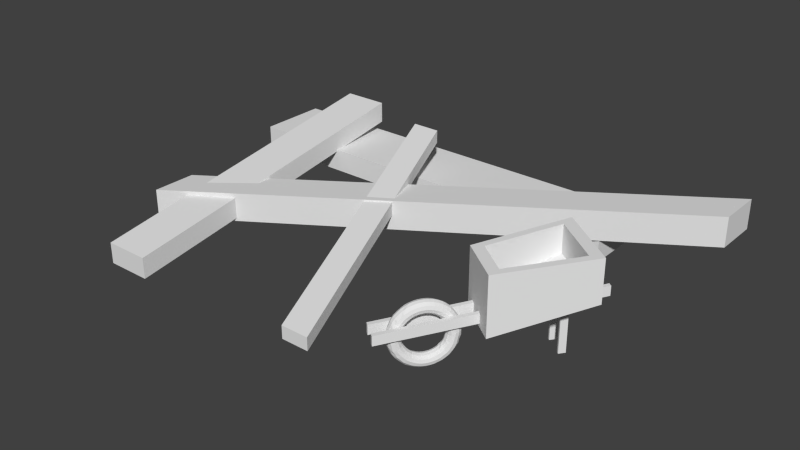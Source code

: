 # Source: UnderConstruction_Phase0.blend  (saved by Blender 2.76.0; exported with 4.5.12 LTS)
import bpy
from mathutils import Matrix  # noqa: F401  (used for matrix-valued properties, if any)

bpy.ops.wm.read_factory_settings(use_empty=True)
scene = bpy.context.scene
scene.name = 'Scene'

# ---- collections
col_collection_1 = bpy.data.collections.new('Collection 1'); scene.collection.children.link(col_collection_1)

# ---- materials (node trees are filled in below, after node groups)
mat_wood4 = bpy.data.materials.new('Wood4')
mat_wood4.alpha_threshold = 0.0
mat_wood4.use_transparent_shadow = False
mat_wood4.roughness = 0.5
mat_trolley1 = bpy.data.materials.new('Trolley1')
mat_trolley1.alpha_threshold = 0.0
mat_trolley1.use_transparent_shadow = False
mat_trolley1.roughness = 0.5
mat_trolley2 = bpy.data.materials.new('Trolley2')
mat_trolley2.alpha_threshold = 0.0
mat_trolley2.use_transparent_shadow = False
mat_trolley2.roughness = 0.5
mat_supporttrolley3 = bpy.data.materials.new('SupportTrolley3')
mat_supporttrolley3.alpha_threshold = 0.0
mat_supporttrolley3.use_transparent_shadow = False
mat_supporttrolley3.roughness = 0.5
mat_supporttrolley4 = bpy.data.materials.new('SupportTrolley4')
mat_supporttrolley4.alpha_threshold = 0.0
mat_supporttrolley4.use_transparent_shadow = False
mat_supporttrolley4.roughness = 0.5
mat_supporttrolley1 = bpy.data.materials.new('SupportTrolley1')
mat_supporttrolley1.alpha_threshold = 0.0
mat_supporttrolley1.use_transparent_shadow = False
mat_supporttrolley1.roughness = 0.5
mat_supporttrolley2 = bpy.data.materials.new('SupportTrolley2')
mat_supporttrolley2.alpha_threshold = 0.0
mat_supporttrolley2.use_transparent_shadow = False
mat_supporttrolley2.roughness = 0.5
mat_wood3 = bpy.data.materials.new('Wood3')
mat_wood3.alpha_threshold = 0.0
mat_wood3.use_transparent_shadow = False
mat_wood3.roughness = 0.5
mat_wood2 = bpy.data.materials.new('Wood2')
mat_wood2.alpha_threshold = 0.0
mat_wood2.use_transparent_shadow = False
mat_wood2.roughness = 0.5
mat_wood1 = bpy.data.materials.new('Wood1')
mat_wood1.alpha_threshold = 0.0
mat_wood1.use_transparent_shadow = False
mat_wood1.roughness = 0.5
mat_wheel = bpy.data.materials.new('Wheel')
mat_wheel.alpha_threshold = 0.0
mat_wheel.use_transparent_shadow = False
mat_wheel.roughness = 0.5

# ---- material node trees

# ---- world
world_world = bpy.data.worlds.new('World'); scene.world = world_world
world_world.color = (0.05088, 0.05088, 0.05088)
world_world.use_sun_shadow = False
world_world.sun_shadow_jitter_overblur = 0.0
world_world.cycles.sampling_method = 'MANUAL'
world_world.cycles.sample_map_resolution = 256

# ---- meshes
me_cube_011 = bpy.data.meshes.new('Cube.011')
me_cube_011.from_pydata([(-1.0, -1.0, -1.0), (-1.0, -1.0, 1.0), (-1.0, 1.0, -1.0), (-1.0, 1.0, 1.0), (1.0, -1.0, -1.0), (1.0, -1.0, 1.0), (1.0, 1.0, -1.0), (1.0, 1.0, 1.0)], [], [(1, 3, 2, 0), (3, 7, 6, 2), (7, 5, 4, 6), (5, 1, 0, 4), (0, 2, 6, 4), (5, 7, 3, 1)])
_uv = me_cube_011.uv_layers.new(name='UVMap')
_uv.uv.foreach_set('vector', [0.5566, 0.4901, 0.6444, 0.6887, 0.7836, 0.5635, 0.6958, 0.3648, 0.4898, 0.3391, 0.5776, 0.5377, 0.7169, 0.4125, 0.6291, 0.2138, 0.5566, 0.4901, 0.4688, 0.2914, 0.608, 0.1662, 0.6958, 0.3648, 0.4898, 0.3391, 0.402, 0.1404, 0.5413, 0.01521, 0.6291, 0.2138, 0.3849, 0.4334, 0.2456, 0.5586, 0.3334, 0.7572, 0.4727, 0.632, 0.3849, 0.4334, 0.2456, 0.5586, 0.1578, 0.36, 0.2971, 0.2348])
me_cube_011.materials.append(mat_wood4)
me_cube_011.use_remesh_preserve_volume = False
me_cube_011.use_remesh_preserve_attributes = False
me_cube_011.use_mirror_vertex_groups = False
me_cube_011.update()
me_cube_009 = bpy.data.meshes.new('Cube.009')
me_cube_009.from_pydata([(-0.6975, -1.0, 0.8623), (-1.0, 1.0, 1.129), (-1.0, 1.0, -0.03127), (-0.6975, -1.0, -0.7417), (0.6975, -1.0, 0.8623), (0.6975, -1.0, -0.7417), (-0.5376, -0.7707, 0.893), (1.0, 1.0, 1.129), (0.7707, 0.7707, 1.099), (0.5376, -0.7707, 0.893), (-0.7707, 0.7707, 1.099), (1.0, 1.0, -0.03127), (-0.5376, -0.7707, -0.1977), (-0.7707, 0.7707, 0.3498), (0.7707, 0.7707, 0.3498), (0.5376, -0.7707, -0.1977)], [], [(0, 1, 2, 3), (4, 0, 3, 5), (6, 0, 4, 7, 8, 9), (6, 10, 8, 7, 1, 0), (1, 7, 11, 2), (3, 2, 11, 5), (7, 4, 5, 11), (10, 6, 12, 13), (8, 10, 13, 14), (12, 15, 14, 13), (6, 9, 15, 12), (9, 8, 14, 15)])
_uv = me_cube_009.uv_layers.new(name='UVMap')
_uv.uv.foreach_set('vector', [0.2218, -0.2537, 1.878, 0.06156, 1.878, -1.309, 0.2218, -2.148, 0.5992, -0.2537, -0.5557, -0.2537, -0.5557, -2.148, 0.5992, -2.148, 0.8247, 0.419, 0.7557, 0.2873, 1.358, 0.2873, 1.488, 1.435, 1.389, 1.304, 1.289, 0.419, 0.8247, 0.419, 0.7241, 1.304, 1.389, 1.304, 1.488, 1.435, 0.6251, 1.435, 0.7557, 0.2873, 0.8496, 0.06156, 2.505, 0.06156, 2.505, -1.309, 0.8496, -1.309, 1.1, 0.4211, 0.8496, 2.782, 2.505, 2.782, 2.255, 0.4211, 0.2218, 0.06156, -1.434, -0.2537, -1.434, -2.148, 0.2218, -1.309, 0.032, 0.02541, -1.244, -0.2176, -1.244, -1.505, 0.032, -0.8588, 0.6598, 0.02541, -0.6162, 0.02541, -0.6162, -0.8588, 0.6598, -0.8588, 0.8247, 0.419, 1.289, 0.419, 1.389, 1.304, 0.7241, 1.304, 1.232, -0.2176, 2.122, -0.2176, 2.122, -1.505, 1.232, -1.505, 0.4117, -0.2176, 1.688, 0.02541, 1.688, -0.8588, 0.4117, -1.505])
me_cube_009.materials.append(mat_trolley1)
me_cube_009.materials.append(mat_trolley2)
me_cube_009.use_remesh_preserve_volume = False
me_cube_009.use_remesh_preserve_attributes = False
me_cube_009.use_mirror_vertex_groups = False
me_cube_009.update()
me_cube_008 = bpy.data.meshes.new('Cube.008')
me_cube_008.from_pydata([(-1.0, -1.0, -1.0), (-1.0, -1.0, 1.0), (-1.0, 1.0, -1.0), (-1.0, 1.0, 1.0), (1.0, -1.0, -1.0), (1.0, -1.0, 1.0), (1.0, 1.0, -1.0), (1.0, 1.0, 1.0)], [], [(1, 3, 2, 0), (3, 7, 6, 2), (7, 5, 4, 6), (5, 1, 0, 4), (0, 2, 6, 4), (5, 7, 3, 1)])
_uv = me_cube_008.uv_layers.new(name='UVMap')
_uv.uv.foreach_set('vector', [0.4352, 0.03966, 1.187, 0.03966, 1.187, -0.9603, 0.4352, -0.9603, 0.7317, 0.03966, 1.483, 0.03966, 1.483, -0.9603, 0.7317, -0.9603, 0.4352, 0.03966, -0.3165, 0.03966, -0.3165, -0.9603, 0.4352, -0.9603, 0.7317, 0.03966, -0.02007, 0.03966, -0.02007, -0.9603, 0.7317, -0.9603, 0.7317, 0.4138, 0.7317, 1.414, 1.483, 1.414, 1.483, 0.4138, 0.7317, 0.4138, 0.7317, 1.414, -0.02007, 1.414, -0.02007, 0.4138])
me_cube_008.materials.append(mat_supporttrolley3)
me_cube_008.use_remesh_preserve_volume = False
me_cube_008.use_remesh_preserve_attributes = False
me_cube_008.use_mirror_vertex_groups = False
me_cube_008.update()
me_cube_007 = bpy.data.meshes.new('Cube.007')
me_cube_007.from_pydata([(-1.0, -1.0, -1.0), (-1.0, -1.0, 1.0), (-1.0, 1.0, -1.0), (-1.0, 1.0, 1.0), (1.0, -1.0, -1.0), (1.0, -1.0, 1.0), (1.0, 1.0, -1.0), (1.0, 1.0, 1.0)], [], [(1, 3, 2, 0), (3, 7, 6, 2), (7, 5, 4, 6), (5, 1, 0, 4), (0, 2, 6, 4), (5, 7, 3, 1)])
_uv = me_cube_007.uv_layers.new(name='UVMap')
_uv.uv.foreach_set('vector', [0.4651, 0.03966, 1.217, 0.03966, 1.217, -0.9603, 0.4651, -0.9603, 0.6921, 0.03966, 1.444, 0.03966, 1.444, -0.9603, 0.6921, -0.9603, 0.4651, 0.03966, -0.2867, 0.03966, -0.2867, -0.9603, 0.4651, -0.9603, 0.6921, 0.03966, -0.05962, 0.03966, -0.05962, -0.9603, 0.6921, -0.9603, 0.6921, 0.4535, 0.6921, 1.454, 1.444, 1.454, 1.444, 0.4535, 0.6921, 0.4535, 0.6921, 1.454, -0.05962, 1.454, -0.05962, 0.4535])
me_cube_007.materials.append(mat_supporttrolley4)
me_cube_007.use_remesh_preserve_volume = False
me_cube_007.use_remesh_preserve_attributes = False
me_cube_007.use_mirror_vertex_groups = False
me_cube_007.update()
me_cube_006 = bpy.data.meshes.new('Cube.006')
me_cube_006.from_pydata([(-1.0, -1.0, -1.0), (-1.0, -1.0, 1.0), (-1.0, 1.0, 3.099), (-1.0, 1.0, 5.099), (1.0, -1.0, -1.0), (1.0, -1.0, 1.0), (1.0, 1.0, 3.099), (1.0, 1.0, 5.099)], [], [(1, 3, 2, 0), (3, 7, 6, 2), (7, 5, 4, 6), (5, 1, 0, 4), (0, 2, 6, 4), (5, 7, 3, 1)])
_uv = me_cube_006.uv_layers.new(name='UVMap')
_uv.uv.foreach_set('vector', [0.3263, 0.06055, 1.078, 2.11, 1.078, 1.11, 0.3263, -0.9395, 0.6432, 0.1102, 1.395, 0.1102, 1.395, -0.8898, 0.6432, -0.8898, 0.3263, 0.1102, -0.4254, -1.939, -0.4254, -2.939, 0.3263, -0.8898, 0.6432, 0.06055, -0.1085, 0.06055, -0.1085, -0.9395, 0.6432, -0.9395, 0.6432, 0.06055, 0.6432, 2.11, 1.395, 2.11, 1.395, 0.06055, 0.6432, 0.06055, 0.6432, 2.11, -0.1085, 2.11, -0.1085, 0.06055])
me_cube_006.materials.append(mat_supporttrolley1)
me_cube_006.use_remesh_preserve_volume = False
me_cube_006.use_remesh_preserve_attributes = False
me_cube_006.use_mirror_vertex_groups = False
me_cube_006.update()
me_cube_005 = bpy.data.meshes.new('Cube.005')
me_cube_005.from_pydata([(-1.0, -1.0, -1.0), (-1.0, -1.0, 1.0), (-1.0, 1.0, 3.099), (-1.0, 1.0, 5.099), (1.0, -1.0, -1.0), (1.0, -1.0, 1.0), (1.0, 1.0, 3.099), (1.0, 1.0, 5.099)], [], [(1, 3, 2, 0), (3, 7, 6, 2), (7, 5, 4, 6), (5, 1, 0, 4), (0, 2, 6, 4), (5, 7, 3, 1)])
_uv = me_cube_005.uv_layers.new(name='UVMap')
_uv.uv.foreach_set('vector', [0.3503, 0.06055, 1.102, 2.11, 1.102, 1.11, 0.3503, -0.9395, 0.6115, 0.1102, 1.363, 0.1102, 1.363, -0.8898, 0.6115, -0.8898, 0.3503, 0.1102, -0.4015, -1.939, -0.4015, -2.939, 0.3503, -0.8898, 0.6115, 0.06055, -0.1403, 0.06055, -0.1403, -0.9395, 0.6115, -0.9395, 0.6115, 0.06055, 0.6115, 2.11, 1.363, 2.11, 1.363, 0.06055, 0.6115, 0.06055, 0.6115, 2.11, -0.1403, 2.11, -0.1403, 0.06055])
me_cube_005.materials.append(mat_supporttrolley2)
me_cube_005.use_remesh_preserve_volume = False
me_cube_005.use_remesh_preserve_attributes = False
me_cube_005.use_mirror_vertex_groups = False
me_cube_005.update()
me_cube_004 = bpy.data.meshes.new('Cube.004')
me_cube_004.from_pydata([(-1.0, -1.0, -6.038), (-1.0, -1.0, -4.038), (-7.788, 1.124, 3.273), (-7.788, 1.124, 5.273), (1.0, -1.0, -6.038), (1.0, -1.0, -4.038), (-5.788, 1.124, 3.273), (-5.788, 1.124, 5.273)], [], [(1, 3, 2, 0), (3, 7, 6, 2), (7, 5, 4, 6), (5, 1, 0, 4), (0, 2, 6, 4), (5, 7, 3, 1)])
_uv = me_cube_004.uv_layers.new(name='UVMap')
_uv.uv.foreach_set('vector', [0.2296, -0.003865, 0.007441, 0.4015, 0.007441, 0.3145, 0.2296, -0.09095, 0.2693, -0.03388, 0.3348, -0.03388, 0.3348, -0.121, 0.2693, -0.121, 0.2693, -0.03388, 0.4915, -0.4393, 0.4915, -0.5264, 0.2693, -0.121, 0.2296, -0.003865, 0.1642, -0.003865, 0.1642, -0.09095, 0.2296, -0.09095, 0.2296, -0.003865, 0.007441, 0.4015, 0.07291, 0.4015, 0.2951, -0.003865, 0.2296, -0.003865, 0.007441, 0.4015, -0.05802, 0.4015, 0.1642, -0.003865])
me_cube_004.materials.append(mat_wood3)
me_cube_004.use_remesh_preserve_volume = False
me_cube_004.use_remesh_preserve_attributes = False
me_cube_004.use_mirror_vertex_groups = False
me_cube_004.update()
me_cube_003 = bpy.data.meshes.new('Cube.003')
me_cube_003.from_pydata([(-1.0, -1.0, -1.0), (-1.0, -1.0, 1.0), (-1.0, 1.0, -1.0), (-1.0, 1.0, 1.0), (1.0, 8.763, 1.86), (1.0, 8.763, 3.86), (1.0, 10.76, 1.86), (1.0, 10.76, 3.86)], [], [(1, 3, 2, 0), (3, 7, 6, 2), (7, 5, 4, 6), (5, 1, 0, 4), (0, 2, 6, 4), (5, 7, 3, 1)])
_uv = me_cube_003.uv_layers.new(name='UVMap')
_uv.uv.foreach_set('vector', [0.5601, -0.153, 0.747, -0.153, 0.747, -0.4016, 0.5601, -0.4016, 0.5601, -0.153, 1.472, 0.2025, 1.472, -0.04609, 0.5601, -0.4016, 0.538, -0.04609, 0.3511, -0.04609, 0.3511, -0.2947, 0.538, -0.2947, 0.538, -0.04609, -0.3744, -0.4016, -0.3744, -0.6502, 0.538, -0.2947, 0.5601, -0.153, 0.747, -0.153, 1.659, 0.2025, 1.472, 0.2025, 0.538, -0.04609, 0.7249, -0.04609, -0.1875, -0.4016, -0.3744, -0.4016])
me_cube_003.materials.append(mat_wood2)
me_cube_003.use_remesh_preserve_volume = False
me_cube_003.use_remesh_preserve_attributes = False
me_cube_003.use_mirror_vertex_groups = False
me_cube_003.update()
me_cube_002 = bpy.data.meshes.new('Cube.002')
me_cube_002.from_pydata([(-1.0, -1.0, -5.8), (-1.0, -1.0, -3.8), (-1.0, 1.0, -1.0), (-1.0, 1.0, 1.0), (1.0, -1.0, -5.8), (1.0, -1.0, -3.8), (1.0, 1.0, -1.0), (1.0, 1.0, 1.0)], [], [(1, 3, 2, 0), (3, 7, 6, 2), (7, 5, 4, 6), (5, 1, 0, 4), (0, 2, 6, 4), (5, 7, 3, 1)])
_uv = me_cube_002.uv_layers.new(name='UVMap')
_uv.uv.foreach_set('vector', [0.4904, 0.4834, 0.9294, 1.986, 0.9294, 1.36, 0.4904, -0.1426, 0.5926, 0.1078, 1.032, 0.1078, 1.032, -0.5182, 0.5926, -0.5182, 0.4904, 0.1078, 0.05147, -1.395, 0.05147, -2.021, 0.4904, -0.5182, 0.5926, 0.4834, 0.1537, 0.4834, 0.1537, -0.1426, 0.5926, -0.1426, 0.5926, 0.4834, 0.5926, 1.986, 1.032, 1.986, 1.032, 0.4834, 0.5926, 0.4834, 0.5926, 1.986, 0.1537, 1.986, 0.1537, 0.4834])
me_cube_002.materials.append(mat_wood1)
me_cube_002.use_remesh_preserve_volume = False
me_cube_002.use_remesh_preserve_attributes = False
me_cube_002.use_mirror_vertex_groups = False
me_cube_002.update()
me_cube_001 = bpy.data.meshes.new('Cube.001')
me_cube_001.from_pydata([(1.956, -10.46, -3.382), (1.949, -10.46, -3.347), (1.943, -10.46, -3.252), (1.941, -10.46, -3.121), (1.943, -10.46, -2.991), (1.949, -10.46, -2.895), (1.956, -10.46, -2.86), (1.963, -10.46, -2.895), (1.969, -10.46, -2.991), (1.971, -10.46, -3.121), (1.969, -10.46, -3.252), (1.963, -10.46, -3.347), (1.956, -10.41, -3.371), (1.949, -10.41, -3.336), (1.943, -10.41, -3.242), (1.941, -10.42, -3.112), (1.943, -10.42, -2.983), (1.949, -10.43, -2.888), (1.956, -10.43, -2.853), (1.963, -10.43, -2.888), (1.969, -10.42, -2.983), (1.971, -10.42, -3.112), (1.969, -10.41, -3.242), (1.963, -10.41, -3.336), (1.956, -10.35, -3.338), (1.949, -10.36, -3.304), (1.943, -10.36, -3.212), (1.941, -10.38, -3.086), (1.943, -10.39, -2.959), (1.949, -10.39, -2.867), (1.956, -10.4, -2.833), (1.963, -10.39, -2.867), (1.969, -10.39, -2.959), (1.971, -10.38, -3.086), (1.969, -10.36, -3.212), (1.963, -10.36, -3.304), (1.956, -10.3, -3.283), (1.949, -10.31, -3.251), (1.943, -10.32, -3.162), (1.941, -10.33, -3.042), (1.943, -10.35, -2.921), (1.949, -10.36, -2.833), (1.956, -10.37, -2.8), (1.963, -10.36, -2.833), (1.969, -10.35, -2.921), (1.971, -10.33, -3.042), (1.969, -10.32, -3.162), (1.963, -10.31, -3.251), (1.956, -10.25, -3.207), (1.949, -10.26, -3.177), (1.943, -10.27, -3.094), (1.941, -10.29, -2.981), (1.943, -10.32, -2.868), (1.949, -10.33, -2.785), (1.956, -10.34, -2.755), (1.963, -10.33, -2.785), (1.969, -10.32, -2.868), (1.971, -10.29, -2.981), (1.969, -10.27, -3.094), (1.963, -10.26, -3.177), (1.956, -10.21, -3.112), (1.949, -10.21, -3.085), (1.943, -10.23, -3.009), (1.941, -10.26, -2.905), (1.943, -10.28, -2.802), (1.949, -10.3, -2.726), (1.956, -10.31, -2.698), (1.963, -10.3, -2.726), (1.969, -10.28, -2.802), (1.971, -10.26, -2.905), (1.969, -10.23, -3.009), (1.963, -10.21, -3.085), (1.956, -10.16, -3.0), (1.949, -10.17, -2.975), (1.943, -10.19, -2.907), (1.941, -10.22, -2.815), (1.943, -10.25, -2.723), (1.949, -10.28, -2.655), (1.956, -10.28, -2.63), (1.963, -10.28, -2.655), (1.969, -10.25, -2.723), (1.971, -10.22, -2.815), (1.969, -10.19, -2.907), (1.963, -10.17, -2.975), (1.956, -10.13, -2.871), (1.949, -10.14, -2.85), (1.943, -10.16, -2.792), (1.941, -10.19, -2.712), (1.943, -10.23, -2.633), (1.949, -10.25, -2.575), (1.956, -10.26, -2.553), (1.963, -10.25, -2.575), (1.969, -10.23, -2.633), (1.971, -10.19, -2.712), (1.969, -10.16, -2.792), (1.963, -10.14, -2.85), (1.956, -10.1, -2.729), (1.949, -10.11, -2.712), (1.943, -10.13, -2.664), (1.941, -10.17, -2.599), (1.943, -10.21, -2.533), (1.949, -10.23, -2.486), (1.956, -10.24, -2.468), (1.963, -10.23, -2.486), (1.969, -10.21, -2.533), (1.971, -10.17, -2.599), (1.969, -10.13, -2.664), (1.963, -10.11, -2.712), (1.956, -10.07, -2.576), (1.949, -10.08, -2.563), (1.943, -10.11, -2.526), (1.941, -10.15, -2.476), (1.943, -10.19, -2.426), (1.949, -10.22, -2.39), (1.956, -10.23, -2.376), (1.963, -10.22, -2.39), (1.969, -10.19, -2.426), (1.971, -10.15, -2.476), (1.969, -10.11, -2.526), (1.963, -10.08, -2.563), (1.956, -10.05, -2.414), (1.949, -10.07, -2.405), (1.943, -10.1, -2.38), (1.941, -10.14, -2.347), (1.943, -10.18, -2.313), (1.949, -10.21, -2.288), (1.956, -10.22, -2.279), (1.963, -10.21, -2.288), (1.969, -10.18, -2.313), (1.971, -10.14, -2.347), (1.969, -10.1, -2.38), (1.963, -10.07, -2.405), (1.956, -10.04, -2.247), (1.949, -10.05, -2.242), (1.943, -10.09, -2.23), (1.941, -10.13, -2.213), (1.943, -10.17, -2.196), (1.949, -10.2, -2.183), (1.956, -10.21, -2.179), (1.963, -10.2, -2.183), (1.969, -10.17, -2.196), (1.971, -10.13, -2.213), (1.969, -10.09, -2.23), (1.963, -10.05, -2.242), (1.956, -10.04, -2.076), (1.949, -10.05, -2.076), (1.943, -10.08, -2.076), (1.941, -10.12, -2.076), (1.943, -10.17, -2.076), (1.949, -10.2, -2.076), (1.956, -10.21, -2.076), (1.963, -10.2, -2.076), (1.969, -10.17, -2.076), (1.971, -10.12, -2.076), (1.969, -10.08, -2.076), (1.963, -10.05, -2.076), (1.956, -10.04, -1.906), (1.949, -10.05, -1.91), (1.943, -10.09, -1.923), (1.941, -10.13, -1.94), (1.943, -10.17, -1.957), (1.949, -10.2, -1.969), (1.956, -10.21, -1.974), (1.963, -10.2, -1.969), (1.969, -10.17, -1.957), (1.971, -10.13, -1.94), (1.969, -10.09, -1.923), (1.963, -10.05, -1.91), (1.956, -10.05, -1.738), (1.949, -10.07, -1.747), (1.943, -10.1, -1.772), (1.941, -10.14, -1.806), (1.943, -10.18, -1.84), (1.949, -10.21, -1.864), (1.956, -10.22, -1.873), (1.963, -10.21, -1.864), (1.969, -10.18, -1.84), (1.971, -10.14, -1.806), (1.969, -10.1, -1.772), (1.963, -10.07, -1.747), (1.956, -10.07, -1.576), (1.949, -10.08, -1.59), (1.943, -10.11, -1.626), (1.941, -10.15, -1.676), (1.943, -10.19, -1.726), (1.949, -10.22, -1.763), (1.956, -10.23, -1.776), (1.963, -10.22, -1.763), (1.969, -10.19, -1.726), (1.971, -10.15, -1.676), (1.969, -10.11, -1.626), (1.963, -10.08, -1.59), (1.956, -10.1, -1.423), (1.949, -10.11, -1.441), (1.943, -10.13, -1.488), (1.941, -10.17, -1.554), (1.943, -10.21, -1.619), (1.949, -10.23, -1.667), (1.956, -10.24, -1.684), (1.963, -10.23, -1.667), (1.969, -10.21, -1.619), (1.971, -10.17, -1.554), (1.969, -10.13, -1.488), (1.963, -10.11, -1.441), (1.956, -10.13, -1.281), (1.949, -10.14, -1.302), (1.943, -10.16, -1.361), (1.941, -10.19, -1.44), (1.943, -10.23, -1.52), (1.949, -10.25, -1.578), (1.956, -10.26, -1.599), (1.963, -10.25, -1.578), (1.969, -10.23, -1.52), (1.971, -10.19, -1.44), (1.969, -10.16, -1.361), (1.963, -10.14, -1.302), (1.956, -10.16, -1.153), (1.949, -10.17, -1.177), (1.943, -10.19, -1.245), (1.941, -10.22, -1.337), (1.943, -10.25, -1.43), (1.949, -10.28, -1.497), (1.956, -10.28, -1.522), (1.963, -10.28, -1.497), (1.969, -10.25, -1.43), (1.971, -10.22, -1.337), (1.969, -10.19, -1.245), (1.963, -10.17, -1.177), (1.956, -10.21, -1.04), (1.949, -10.21, -1.068), (1.943, -10.23, -1.144), (1.941, -10.26, -1.247), (1.943, -10.28, -1.351), (1.949, -10.3, -1.427), (1.956, -10.31, -1.455), (1.963, -10.3, -1.427), (1.969, -10.28, -1.351), (1.971, -10.26, -1.247), (1.969, -10.23, -1.144), (1.963, -10.21, -1.068), (1.956, -10.25, -0.9451), (1.949, -10.26, -0.9754), (1.943, -10.27, -1.058), (1.941, -10.29, -1.171), (1.943, -10.32, -1.284), (1.949, -10.33, -1.367), (1.956, -10.34, -1.398), (1.963, -10.33, -1.367), (1.969, -10.32, -1.284), (1.971, -10.29, -1.171), (1.969, -10.27, -1.058), (1.963, -10.26, -0.9754), (1.956, -10.3, -0.8695), (1.949, -10.31, -0.9019), (1.943, -10.32, -0.9902), (1.941, -10.33, -1.111), (1.943, -10.35, -1.232), (1.949, -10.36, -1.32), (1.956, -10.37, -1.352), (1.963, -10.36, -1.32), (1.969, -10.35, -1.232), (1.971, -10.33, -1.111), (1.969, -10.32, -0.9902), (1.963, -10.31, -0.9019), (1.956, -10.35, -0.8146), (1.949, -10.36, -0.8484), (1.943, -10.36, -0.9408), (1.941, -10.38, -1.067), (1.943, -10.39, -1.193), (1.949, -10.39, -1.285), (1.956, -10.4, -1.319), (1.963, -10.39, -1.285), (1.969, -10.39, -1.193), (1.971, -10.38, -1.067), (1.969, -10.36, -0.9408), (1.963, -10.36, -0.8484), (1.956, -10.41, -0.7813), (1.949, -10.41, -0.816), (1.943, -10.41, -0.9108), (1.941, -10.42, -1.04), (1.943, -10.42, -1.17), (1.949, -10.43, -1.265), (1.956, -10.43, -1.299), (1.963, -10.43, -1.265), (1.969, -10.42, -1.17), (1.971, -10.42, -1.04), (1.969, -10.41, -0.9108), (1.963, -10.41, -0.816), (1.956, -10.46, -0.7701), (1.949, -10.46, -0.8051), (1.943, -10.46, -0.9007), (1.941, -10.46, -1.031), (1.943, -10.46, -1.162), (1.949, -10.46, -1.258), (1.956, -10.46, -1.293), (1.963, -10.46, -1.258), (1.969, -10.46, -1.162), (1.971, -10.46, -1.031), (1.969, -10.46, -0.9007), (1.963, -10.46, -0.8051), (1.956, -10.52, -0.7813), (1.949, -10.52, -0.816), (1.943, -10.51, -0.9108), (1.941, -10.51, -1.04), (1.943, -10.5, -1.17), (1.949, -10.5, -1.265), (1.956, -10.5, -1.299), (1.963, -10.5, -1.265), (1.969, -10.5, -1.17), (1.971, -10.51, -1.04), (1.969, -10.51, -0.9108), (1.963, -10.52, -0.816), (1.956, -10.57, -0.8146), (1.949, -10.57, -0.8484), (1.943, -10.56, -0.9408), (1.941, -10.55, -1.067), (1.943, -10.54, -1.193), (1.949, -10.53, -1.285), (1.956, -10.53, -1.319), (1.963, -10.53, -1.285), (1.969, -10.54, -1.193), (1.971, -10.55, -1.067), (1.969, -10.56, -0.9408), (1.963, -10.57, -0.8484), (1.956, -10.63, -0.8695), (1.949, -10.62, -0.9019), (1.943, -10.61, -0.9902), (1.941, -10.59, -1.111), (1.943, -10.58, -1.232), (1.949, -10.56, -1.32), (1.956, -10.56, -1.352), (1.963, -10.56, -1.32), (1.969, -10.58, -1.232), (1.971, -10.59, -1.111), (1.969, -10.61, -0.9902), (1.963, -10.62, -0.9019), (1.956, -10.67, -0.9451), (1.949, -10.67, -0.9754), (1.943, -10.65, -1.058), (1.941, -10.63, -1.171), (1.943, -10.61, -1.284), (1.949, -10.6, -1.367), (1.956, -10.59, -1.398), (1.963, -10.6, -1.367), (1.969, -10.61, -1.284), (1.971, -10.63, -1.171), (1.969, -10.65, -1.058), (1.963, -10.67, -0.9754), (1.956, -10.72, -1.04), (1.949, -10.71, -1.068), (1.943, -10.7, -1.144), (1.941, -10.67, -1.247), (1.943, -10.64, -1.351), (1.949, -10.62, -1.427), (1.956, -10.62, -1.455), (1.963, -10.62, -1.427), (1.969, -10.64, -1.351), (1.971, -10.67, -1.247), (1.969, -10.7, -1.144), (1.963, -10.71, -1.068), (1.956, -10.76, -1.153), (1.949, -10.75, -1.177), (1.943, -10.73, -1.245), (1.941, -10.7, -1.337), (1.943, -10.67, -1.43), (1.949, -10.65, -1.497), (1.956, -10.64, -1.522), (1.963, -10.65, -1.497), (1.969, -10.67, -1.43), (1.971, -10.7, -1.337), (1.969, -10.73, -1.245), (1.963, -10.75, -1.177), (1.956, -10.8, -1.281), (1.949, -10.79, -1.302), (1.943, -10.77, -1.361), (1.941, -10.73, -1.44), (1.943, -10.7, -1.52), (1.949, -10.67, -1.578), (1.956, -10.66, -1.599), (1.963, -10.67, -1.578), (1.969, -10.7, -1.52), (1.971, -10.73, -1.44), (1.969, -10.77, -1.361), (1.963, -10.79, -1.302), (1.956, -10.83, -1.423), (1.949, -10.82, -1.441), (1.943, -10.79, -1.488), (1.941, -10.76, -1.554), (1.943, -10.72, -1.619), (1.949, -10.69, -1.667), (1.956, -10.68, -1.684), (1.963, -10.69, -1.667), (1.969, -10.72, -1.619), (1.971, -10.76, -1.554), (1.969, -10.79, -1.488), (1.963, -10.82, -1.441), (1.956, -10.85, -1.576), (1.949, -10.84, -1.59), (1.943, -10.82, -1.626), (1.941, -10.78, -1.676), (1.943, -10.74, -1.726), (1.949, -10.71, -1.763), (1.956, -10.7, -1.776), (1.963, -10.71, -1.763), (1.969, -10.74, -1.726), (1.971, -10.78, -1.676), (1.969, -10.82, -1.626), (1.963, -10.84, -1.59), (1.956, -10.87, -1.738), (1.949, -10.86, -1.747), (1.943, -10.83, -1.772), (1.941, -10.79, -1.806), (1.943, -10.75, -1.84), (1.949, -10.72, -1.864), (1.956, -10.71, -1.873), (1.963, -10.72, -1.864), (1.969, -10.75, -1.84), (1.971, -10.79, -1.806), (1.969, -10.83, -1.772), (1.963, -10.86, -1.747), (1.956, -10.88, -1.906), (1.949, -10.87, -1.91), (1.943, -10.84, -1.923), (1.941, -10.8, -1.94), (1.943, -10.76, -1.957), (1.949, -10.73, -1.969), (1.956, -10.72, -1.974), (1.963, -10.73, -1.969), (1.969, -10.76, -1.957), (1.971, -10.8, -1.94), (1.969, -10.84, -1.923), (1.963, -10.87, -1.91), (1.956, -10.89, -2.076), (1.949, -10.88, -2.076), (1.943, -10.84, -2.076), (1.941, -10.8, -2.076), (1.943, -10.76, -2.076), (1.949, -10.73, -2.076), (1.956, -10.72, -2.076), (1.963, -10.73, -2.076), (1.969, -10.76, -2.076), (1.971, -10.8, -2.076), (1.969, -10.84, -2.076), (1.963, -10.88, -2.076), (1.956, -10.88, -2.247), (1.949, -10.87, -2.242), (1.943, -10.84, -2.23), (1.941, -10.8, -2.213), (1.943, -10.76, -2.196), (1.949, -10.73, -2.183), (1.956, -10.72, -2.179), (1.963, -10.73, -2.183), (1.969, -10.76, -2.196), (1.971, -10.8, -2.213), (1.969, -10.84, -2.23), (1.963, -10.87, -2.242), (1.956, -10.87, -2.414), (1.949, -10.86, -2.405), (1.943, -10.83, -2.38), (1.941, -10.79, -2.347), (1.943, -10.75, -2.313), (1.949, -10.72, -2.288), (1.956, -10.71, -2.279), (1.963, -10.72, -2.288), (1.969, -10.75, -2.313), (1.971, -10.79, -2.347), (1.969, -10.83, -2.38), (1.963, -10.86, -2.405), (1.956, -10.85, -2.576), (1.949, -10.84, -2.563), (1.943, -10.82, -2.526), (1.941, -10.78, -2.476), (1.943, -10.74, -2.426), (1.949, -10.71, -2.39), (1.956, -10.7, -2.376), (1.963, -10.71, -2.39), (1.969, -10.74, -2.426), (1.971, -10.78, -2.476), (1.969, -10.82, -2.526), (1.963, -10.84, -2.563), (1.956, -10.83, -2.729), (1.949, -10.82, -2.712), (1.943, -10.79, -2.664), (1.941, -10.76, -2.599), (1.943, -10.72, -2.533), (1.949, -10.69, -2.486), (1.956, -10.68, -2.468), (1.963, -10.69, -2.486), (1.969, -10.72, -2.533), (1.971, -10.76, -2.599), (1.969, -10.79, -2.664), (1.963, -10.82, -2.712), (1.956, -10.8, -2.871), (1.949, -10.79, -2.85), (1.943, -10.77, -2.792), (1.941, -10.73, -2.712), (1.943, -10.7, -2.633), (1.949, -10.67, -2.575), (1.956, -10.66, -2.553), (1.963, -10.67, -2.575), (1.969, -10.7, -2.633), (1.971, -10.73, -2.712), (1.969, -10.77, -2.792), (1.963, -10.79, -2.85), (1.956, -10.76, -3.0), (1.949, -10.75, -2.975), (1.943, -10.73, -2.907), (1.941, -10.7, -2.815), (1.943, -10.67, -2.723), (1.949, -10.65, -2.655), (1.956, -10.64, -2.63), (1.963, -10.65, -2.655), (1.969, -10.67, -2.723), (1.971, -10.7, -2.815), (1.969, -10.73, -2.907), (1.963, -10.75, -2.975), (1.956, -10.72, -3.112), (1.949, -10.71, -3.085), (1.943, -10.7, -3.009), (1.941, -10.67, -2.905), (1.943, -10.64, -2.802), (1.949, -10.62, -2.726), (1.956, -10.62, -2.698), (1.963, -10.62, -2.726), (1.969, -10.64, -2.802), (1.971, -10.67, -2.905), (1.969, -10.7, -3.009), (1.963, -10.71, -3.085), (1.956, -10.67, -3.207), (1.949, -10.67, -3.177), (1.943, -10.65, -3.094), (1.941, -10.63, -2.981), (1.943, -10.61, -2.868), (1.949, -10.6, -2.785), (1.956, -10.59, -2.755), (1.963, -10.6, -2.785), (1.969, -10.61, -2.868), (1.971, -10.63, -2.981), (1.969, -10.65, -3.094), (1.963, -10.67, -3.177), (1.956, -10.63, -3.283), (1.949, -10.62, -3.251), (1.943, -10.61, -3.162), (1.941, -10.59, -3.042), (1.943, -10.58, -2.921), (1.949, -10.56, -2.833), (1.956, -10.56, -2.8), (1.963, -10.56, -2.833), (1.969, -10.58, -2.921), (1.971, -10.59, -3.042), (1.969, -10.61, -3.162), (1.963, -10.62, -3.251), (1.956, -10.57, -3.338), (1.949, -10.57, -3.304), (1.943, -10.56, -3.212), (1.941, -10.55, -3.086), (1.943, -10.54, -2.959), (1.949, -10.53, -2.867), (1.956, -10.53, -2.833), (1.963, -10.53, -2.867), (1.969, -10.54, -2.959), (1.971, -10.55, -3.086), (1.969, -10.56, -3.212), (1.963, -10.57, -3.304), (1.956, -10.52, -3.371), (1.949, -10.52, -3.336), (1.943, -10.51, -3.242), (1.941, -10.51, -3.112), (1.943, -10.5, -2.983), (1.949, -10.5, -2.888), (1.956, -10.5, -2.853), (1.963, -10.5, -2.888), (1.969, -10.5, -2.983), (1.971, -10.51, -3.112), (1.969, -10.51, -3.242), (1.963, -10.52, -3.336)], [], [(0, 12, 13, 1), (1, 13, 14, 2), (2, 14, 15, 3), (3, 15, 16, 4), (4, 16, 17, 5), (5, 17, 18, 6), (6, 18, 19, 7), (7, 19, 20, 8), (8, 20, 21, 9), (9, 21, 22, 10), (10, 22, 23, 11), (0, 11, 23, 12), (12, 24, 25, 13), (13, 25, 26, 14), (14, 26, 27, 15), (15, 27, 28, 16), (16, 28, 29, 17), (17, 29, 30, 18), (18, 30, 31, 19), (19, 31, 32, 20), (20, 32, 33, 21), (21, 33, 34, 22), (22, 34, 35, 23), (23, 35, 24, 12), (24, 36, 37, 25), (25, 37, 38, 26), (26, 38, 39, 27), (27, 39, 40, 28), (28, 40, 41, 29), (29, 41, 42, 30), (30, 42, 43, 31), (31, 43, 44, 32), (32, 44, 45, 33), (33, 45, 46, 34), (34, 46, 47, 35), (35, 47, 36, 24), (36, 48, 49, 37), (37, 49, 50, 38), (38, 50, 51, 39), (39, 51, 52, 40), (40, 52, 53, 41), (41, 53, 54, 42), (42, 54, 55, 43), (43, 55, 56, 44), (44, 56, 57, 45), (45, 57, 58, 46), (46, 58, 59, 47), (47, 59, 48, 36), (48, 60, 61, 49), (49, 61, 62, 50), (50, 62, 63, 51), (51, 63, 64, 52), (52, 64, 65, 53), (53, 65, 66, 54), (54, 66, 67, 55), (55, 67, 68, 56), (56, 68, 69, 57), (57, 69, 70, 58), (58, 70, 71, 59), (59, 71, 60, 48), (60, 72, 73, 61), (61, 73, 74, 62), (62, 74, 75, 63), (63, 75, 76, 64), (64, 76, 77, 65), (65, 77, 78, 66), (66, 78, 79, 67), (67, 79, 80, 68), (68, 80, 81, 69), (69, 81, 82, 70), (70, 82, 83, 71), (71, 83, 72, 60), (72, 84, 85, 73), (73, 85, 86, 74), (74, 86, 87, 75), (75, 87, 88, 76), (76, 88, 89, 77), (77, 89, 90, 78), (78, 90, 91, 79), (79, 91, 92, 80), (80, 92, 93, 81), (81, 93, 94, 82), (82, 94, 95, 83), (83, 95, 84, 72), (84, 96, 97, 85), (85, 97, 98, 86), (86, 98, 99, 87), (87, 99, 100, 88), (88, 100, 101, 89), (89, 101, 102, 90), (90, 102, 103, 91), (91, 103, 104, 92), (92, 104, 105, 93), (93, 105, 106, 94), (94, 106, 107, 95), (95, 107, 96, 84), (96, 108, 109, 97), (97, 109, 110, 98), (98, 110, 111, 99), (99, 111, 112, 100), (100, 112, 113, 101), (101, 113, 114, 102), (102, 114, 115, 103), (103, 115, 116, 104), (104, 116, 117, 105), (105, 117, 118, 106), (106, 118, 119, 107), (107, 119, 108, 96), (108, 120, 121, 109), (109, 121, 122, 110), (110, 122, 123, 111), (111, 123, 124, 112), (112, 124, 125, 113), (113, 125, 126, 114), (114, 126, 127, 115), (115, 127, 128, 116), (116, 128, 129, 117), (117, 129, 130, 118), (118, 130, 131, 119), (119, 131, 120, 108), (120, 132, 133, 121), (121, 133, 134, 122), (122, 134, 135, 123), (123, 135, 136, 124), (124, 136, 137, 125), (125, 137, 138, 126), (126, 138, 139, 127), (127, 139, 140, 128), (128, 140, 141, 129), (129, 141, 142, 130), (130, 142, 143, 131), (131, 143, 132, 120), (132, 144, 145, 133), (133, 145, 146, 134), (134, 146, 147, 135), (135, 147, 148, 136), (136, 148, 149, 137), (137, 149, 150, 138), (138, 150, 151, 139), (139, 151, 152, 140), (140, 152, 153, 141), (141, 153, 154, 142), (142, 154, 155, 143), (143, 155, 144, 132), (144, 156, 157, 145), (145, 157, 158, 146), (146, 158, 159, 147), (147, 159, 160, 148), (148, 160, 161, 149), (149, 161, 162, 150), (150, 162, 163, 151), (151, 163, 164, 152), (152, 164, 165, 153), (153, 165, 166, 154), (154, 166, 167, 155), (155, 167, 156, 144), (156, 168, 169, 157), (157, 169, 170, 158), (158, 170, 171, 159), (159, 171, 172, 160), (160, 172, 173, 161), (161, 173, 174, 162), (162, 174, 175, 163), (163, 175, 176, 164), (164, 176, 177, 165), (165, 177, 178, 166), (166, 178, 179, 167), (167, 179, 168, 156), (168, 180, 181, 169), (169, 181, 182, 170), (170, 182, 183, 171), (171, 183, 184, 172), (172, 184, 185, 173), (173, 185, 186, 174), (174, 186, 187, 175), (175, 187, 188, 176), (176, 188, 189, 177), (177, 189, 190, 178), (178, 190, 191, 179), (179, 191, 180, 168), (180, 192, 193, 181), (181, 193, 194, 182), (182, 194, 195, 183), (183, 195, 196, 184), (184, 196, 197, 185), (185, 197, 198, 186), (186, 198, 199, 187), (187, 199, 200, 188), (188, 200, 201, 189), (189, 201, 202, 190), (190, 202, 203, 191), (191, 203, 192, 180), (192, 204, 205, 193), (193, 205, 206, 194), (194, 206, 207, 195), (195, 207, 208, 196), (196, 208, 209, 197), (197, 209, 210, 198), (198, 210, 211, 199), (199, 211, 212, 200), (200, 212, 213, 201), (201, 213, 214, 202), (202, 214, 215, 203), (203, 215, 204, 192), (204, 216, 217, 205), (205, 217, 218, 206), (206, 218, 219, 207), (207, 219, 220, 208), (208, 220, 221, 209), (209, 221, 222, 210), (210, 222, 223, 211), (211, 223, 224, 212), (212, 224, 225, 213), (213, 225, 226, 214), (214, 226, 227, 215), (215, 227, 216, 204), (216, 228, 229, 217), (217, 229, 230, 218), (218, 230, 231, 219), (219, 231, 232, 220), (220, 232, 233, 221), (221, 233, 234, 222), (222, 234, 235, 223), (223, 235, 236, 224), (224, 236, 237, 225), (225, 237, 238, 226), (226, 238, 239, 227), (227, 239, 228, 216), (228, 240, 241, 229), (229, 241, 242, 230), (230, 242, 243, 231), (231, 243, 244, 232), (232, 244, 245, 233), (233, 245, 246, 234), (234, 246, 247, 235), (235, 247, 248, 236), (236, 248, 249, 237), (237, 249, 250, 238), (238, 250, 251, 239), (239, 251, 240, 228), (240, 252, 253, 241), (241, 253, 254, 242), (242, 254, 255, 243), (243, 255, 256, 244), (244, 256, 257, 245), (245, 257, 258, 246), (246, 258, 259, 247), (247, 259, 260, 248), (248, 260, 261, 249), (249, 261, 262, 250), (250, 262, 263, 251), (251, 263, 252, 240), (252, 264, 265, 253), (253, 265, 266, 254), (254, 266, 267, 255), (255, 267, 268, 256), (256, 268, 269, 257), (257, 269, 270, 258), (258, 270, 271, 259), (259, 271, 272, 260), (260, 272, 273, 261), (261, 273, 274, 262), (262, 274, 275, 263), (263, 275, 264, 252), (264, 276, 277, 265), (265, 277, 278, 266), (266, 278, 279, 267), (267, 279, 280, 268), (268, 280, 281, 269), (269, 281, 282, 270), (270, 282, 283, 271), (271, 283, 284, 272), (272, 284, 285, 273), (273, 285, 286, 274), (274, 286, 287, 275), (275, 287, 276, 264), (276, 288, 289, 277), (277, 289, 290, 278), (278, 290, 291, 279), (279, 291, 292, 280), (280, 292, 293, 281), (281, 293, 294, 282), (282, 294, 295, 283), (283, 295, 296, 284), (284, 296, 297, 285), (285, 297, 298, 286), (286, 298, 299, 287), (287, 299, 288, 276), (288, 300, 301, 289), (289, 301, 302, 290), (290, 302, 303, 291), (291, 303, 304, 292), (292, 304, 305, 293), (293, 305, 306, 294), (294, 306, 307, 295), (295, 307, 308, 296), (296, 308, 309, 297), (297, 309, 310, 298), (298, 310, 311, 299), (299, 311, 300, 288), (300, 312, 313, 301), (301, 313, 314, 302), (302, 314, 315, 303), (303, 315, 316, 304), (304, 316, 317, 305), (305, 317, 318, 306), (306, 318, 319, 307), (307, 319, 320, 308), (308, 320, 321, 309), (309, 321, 322, 310), (310, 322, 323, 311), (311, 323, 312, 300), (312, 324, 325, 313), (313, 325, 326, 314), (314, 326, 327, 315), (315, 327, 328, 316), (316, 328, 329, 317), (317, 329, 330, 318), (318, 330, 331, 319), (319, 331, 332, 320), (320, 332, 333, 321), (321, 333, 334, 322), (322, 334, 335, 323), (323, 335, 324, 312), (324, 336, 337, 325), (325, 337, 338, 326), (326, 338, 339, 327), (327, 339, 340, 328), (328, 340, 341, 329), (329, 341, 342, 330), (330, 342, 343, 331), (331, 343, 344, 332), (332, 344, 345, 333), (333, 345, 346, 334), (334, 346, 347, 335), (335, 347, 336, 324), (336, 348, 349, 337), (337, 349, 350, 338), (338, 350, 351, 339), (339, 351, 352, 340), (340, 352, 353, 341), (341, 353, 354, 342), (342, 354, 355, 343), (343, 355, 356, 344), (344, 356, 357, 345), (345, 357, 358, 346), (346, 358, 359, 347), (347, 359, 348, 336), (348, 360, 361, 349), (349, 361, 362, 350), (350, 362, 363, 351), (351, 363, 364, 352), (352, 364, 365, 353), (353, 365, 366, 354), (354, 366, 367, 355), (355, 367, 368, 356), (356, 368, 369, 357), (357, 369, 370, 358), (358, 370, 371, 359), (359, 371, 360, 348), (360, 372, 373, 361), (361, 373, 374, 362), (362, 374, 375, 363), (363, 375, 376, 364), (364, 376, 377, 365), (365, 377, 378, 366), (366, 378, 379, 367), (367, 379, 380, 368), (368, 380, 381, 369), (369, 381, 382, 370), (370, 382, 383, 371), (371, 383, 372, 360), (372, 384, 385, 373), (373, 385, 386, 374), (374, 386, 387, 375), (375, 387, 388, 376), (376, 388, 389, 377), (377, 389, 390, 378), (378, 390, 391, 379), (379, 391, 392, 380), (380, 392, 393, 381), (381, 393, 394, 382), (382, 394, 395, 383), (383, 395, 384, 372), (384, 396, 397, 385), (385, 397, 398, 386), (386, 398, 399, 387), (387, 399, 400, 388), (388, 400, 401, 389), (389, 401, 402, 390), (390, 402, 403, 391), (391, 403, 404, 392), (392, 404, 405, 393), (393, 405, 406, 394), (394, 406, 407, 395), (395, 407, 396, 384), (396, 408, 409, 397), (397, 409, 410, 398), (398, 410, 411, 399), (399, 411, 412, 400), (400, 412, 413, 401), (401, 413, 414, 402), (402, 414, 415, 403), (403, 415, 416, 404), (404, 416, 417, 405), (405, 417, 418, 406), (406, 418, 419, 407), (407, 419, 408, 396), (408, 420, 421, 409), (409, 421, 422, 410), (410, 422, 423, 411), (411, 423, 424, 412), (412, 424, 425, 413), (413, 425, 426, 414), (414, 426, 427, 415), (415, 427, 428, 416), (416, 428, 429, 417), (417, 429, 430, 418), (418, 430, 431, 419), (419, 431, 420, 408), (420, 432, 433, 421), (421, 433, 434, 422), (422, 434, 435, 423), (423, 435, 436, 424), (424, 436, 437, 425), (425, 437, 438, 426), (426, 438, 439, 427), (427, 439, 440, 428), (428, 440, 441, 429), (429, 441, 442, 430), (430, 442, 443, 431), (431, 443, 432, 420), (432, 444, 445, 433), (433, 445, 446, 434), (434, 446, 447, 435), (435, 447, 448, 436), (436, 448, 449, 437), (437, 449, 450, 438), (438, 450, 451, 439), (439, 451, 452, 440), (440, 452, 453, 441), (441, 453, 454, 442), (442, 454, 455, 443), (443, 455, 444, 432), (444, 456, 457, 445), (445, 457, 458, 446), (446, 458, 459, 447), (447, 459, 460, 448), (448, 460, 461, 449), (449, 461, 462, 450), (450, 462, 463, 451), (451, 463, 464, 452), (452, 464, 465, 453), (453, 465, 466, 454), (454, 466, 467, 455), (455, 467, 456, 444), (456, 468, 469, 457), (457, 469, 470, 458), (458, 470, 471, 459), (459, 471, 472, 460), (460, 472, 473, 461), (461, 473, 474, 462), (462, 474, 475, 463), (463, 475, 476, 464), (464, 476, 477, 465), (465, 477, 478, 466), (466, 478, 479, 467), (467, 479, 468, 456), (468, 480, 481, 469), (469, 481, 482, 470), (470, 482, 483, 471), (471, 483, 484, 472), (472, 484, 485, 473), (473, 485, 486, 474), (474, 486, 487, 475), (475, 487, 488, 476), (476, 488, 489, 477), (477, 489, 490, 478), (478, 490, 491, 479), (479, 491, 480, 468), (480, 492, 493, 481), (481, 493, 494, 482), (482, 494, 495, 483), (483, 495, 496, 484), (484, 496, 497, 485), (485, 497, 498, 486), (486, 498, 499, 487), (487, 499, 500, 488), (488, 500, 501, 489), (489, 501, 502, 490), (490, 502, 503, 491), (491, 503, 492, 480), (492, 504, 505, 493), (493, 505, 506, 494), (494, 506, 507, 495), (495, 507, 508, 496), (496, 508, 509, 497), (497, 509, 510, 498), (498, 510, 511, 499), (499, 511, 512, 500), (500, 512, 513, 501), (501, 513, 514, 502), (502, 514, 515, 503), (503, 515, 504, 492), (504, 516, 517, 505), (505, 517, 518, 506), (506, 518, 519, 507), (507, 519, 520, 508), (508, 520, 521, 509), (509, 521, 522, 510), (510, 522, 523, 511), (511, 523, 524, 512), (512, 524, 525, 513), (513, 525, 526, 514), (514, 526, 527, 515), (515, 527, 516, 504), (516, 528, 529, 517), (517, 529, 530, 518), (518, 530, 531, 519), (519, 531, 532, 520), (520, 532, 533, 521), (521, 533, 534, 522), (522, 534, 535, 523), (523, 535, 536, 524), (524, 536, 537, 525), (525, 537, 538, 526), (526, 538, 539, 527), (527, 539, 528, 516), (528, 540, 541, 529), (529, 541, 542, 530), (530, 542, 543, 531), (531, 543, 544, 532), (532, 544, 545, 533), (533, 545, 546, 534), (534, 546, 547, 535), (535, 547, 548, 536), (536, 548, 549, 537), (537, 549, 550, 538), (538, 550, 551, 539), (539, 551, 540, 528), (540, 552, 553, 541), (541, 553, 554, 542), (542, 554, 555, 543), (543, 555, 556, 544), (544, 556, 557, 545), (545, 557, 558, 546), (546, 558, 559, 547), (547, 559, 560, 548), (548, 560, 561, 549), (549, 561, 562, 550), (550, 562, 563, 551), (551, 563, 552, 540), (552, 564, 565, 553), (553, 565, 566, 554), (554, 566, 567, 555), (555, 567, 568, 556), (556, 568, 569, 557), (557, 569, 570, 558), (558, 570, 571, 559), (559, 571, 572, 560), (560, 572, 573, 561), (561, 573, 574, 562), (562, 574, 575, 563), (563, 575, 564, 552), (564, 0, 1, 565), (565, 1, 2, 566), (566, 2, 3, 567), (567, 3, 4, 568), (568, 4, 5, 569), (569, 5, 6, 570), (570, 6, 7, 571), (571, 7, 8, 572), (572, 8, 9, 573), (573, 9, 10, 574), (574, 10, 11, 575), (575, 11, 0, 564)])
_uv = me_cube_001.uv_layers.new(name='UVMap')
_uv.uv.foreach_set('vector', [0.6053, 0.3874, 0.6134, 0.3695, 0.6191, 0.374, 0.6111, 0.3914, 0.6111, 0.3914, 0.6191, 0.374, 0.6345, 0.3862, 0.6272, 0.4023, 0.6272, 0.4023, 0.6345, 0.3862, 0.6556, 0.4028, 0.6491, 0.4171, 0.6491, 0.4171, 0.6556, 0.4028, 0.6767, 0.4195, 0.671, 0.432, 0.671, 0.432, 0.6767, 0.4195, 0.6921, 0.4317, 0.687, 0.4429, 0.687, 0.4429, 0.6921, 0.4317, 0.6978, 0.4361, 0.6929, 0.4469, 0.6929, 0.4469, 0.6978, 0.4361, 0.6921, 0.4317, 0.687, 0.4429, 0.687, 0.4429, 0.6921, 0.4317, 0.6767, 0.4195, 0.671, 0.432, 0.671, 0.432, 0.6767, 0.4195, 0.6556, 0.4028, 0.6491, 0.4171, 0.6491, 0.4171, 0.6556, 0.4028, 0.6345, 0.3862, 0.6272, 0.4023, 0.6272, 0.4023, 0.6345, 0.3862, 0.6191, 0.374, 0.6111, 0.3914, 0.6053, 0.3874, 0.6111, 0.3914, 0.6191, 0.374, 0.6134, 0.3695, 0.6134, 0.3695, 0.6252, 0.3545, 0.6305, 0.3593, 0.6191, 0.374, 0.6191, 0.374, 0.6305, 0.3593, 0.6451, 0.3726, 0.6345, 0.3862, 0.6345, 0.3862, 0.6451, 0.3726, 0.665, 0.3908, 0.6556, 0.4028, 0.6556, 0.4028, 0.665, 0.3908, 0.6849, 0.4089, 0.6767, 0.4195, 0.6767, 0.4195, 0.6849, 0.4089, 0.6995, 0.4222, 0.6921, 0.4317, 0.6921, 0.4317, 0.6995, 0.4222, 0.7048, 0.4271, 0.6978, 0.4361, 0.6978, 0.4361, 0.7048, 0.4271, 0.6995, 0.4222, 0.6921, 0.4317, 0.6921, 0.4317, 0.6995, 0.4222, 0.6849, 0.4089, 0.6767, 0.4195, 0.6767, 0.4195, 0.6849, 0.4089, 0.665, 0.3908, 0.6556, 0.4028, 0.6556, 0.4028, 0.665, 0.3908, 0.6451, 0.3726, 0.6345, 0.3862, 0.6345, 0.3862, 0.6451, 0.3726, 0.6305, 0.3593, 0.6191, 0.374, 0.6191, 0.374, 0.6305, 0.3593, 0.6252, 0.3545, 0.6134, 0.3695, 0.6252, 0.3545, 0.6404, 0.3425, 0.6453, 0.3477, 0.6305, 0.3593, 0.6305, 0.3593, 0.6453, 0.3477, 0.6588, 0.3619, 0.6451, 0.3726, 0.6451, 0.3726, 0.6588, 0.3619, 0.6771, 0.3812, 0.665, 0.3908, 0.665, 0.3908, 0.6771, 0.3812, 0.6955, 0.4006, 0.6849, 0.4089, 0.6849, 0.4089, 0.6955, 0.4006, 0.709, 0.4148, 0.6995, 0.4222, 0.6995, 0.4222, 0.709, 0.4148, 0.7139, 0.42, 0.7048, 0.4271, 0.7048, 0.4271, 0.7139, 0.42, 0.709, 0.4148, 0.6995, 0.4222, 0.6995, 0.4222, 0.709, 0.4148, 0.6955, 0.4006, 0.6849, 0.4089, 0.6849, 0.4089, 0.6955, 0.4006, 0.6771, 0.3812, 0.665, 0.3908, 0.665, 0.3908, 0.6771, 0.3812, 0.6588, 0.3619, 0.6451, 0.3726, 0.6451, 0.3726, 0.6588, 0.3619, 0.6453, 0.3477, 0.6305, 0.3593, 0.6305, 0.3593, 0.6453, 0.3477, 0.6404, 0.3425, 0.6252, 0.3545, 0.6404, 0.3425, 0.6587, 0.3339, 0.6631, 0.3393, 0.6453, 0.3477, 0.6453, 0.3477, 0.6631, 0.3393, 0.6752, 0.3541, 0.6588, 0.3619, 0.6588, 0.3619, 0.6752, 0.3541, 0.6918, 0.3743, 0.6771, 0.3812, 0.6771, 0.3812, 0.6918, 0.3743, 0.7084, 0.3946, 0.6955, 0.4006, 0.6955, 0.4006, 0.7084, 0.3946, 0.7205, 0.4094, 0.709, 0.4148, 0.709, 0.4148, 0.7205, 0.4094, 0.7249, 0.4148, 0.7139, 0.42, 0.7139, 0.42, 0.7249, 0.4148, 0.7205, 0.4094, 0.709, 0.4148, 0.709, 0.4148, 0.7205, 0.4094, 0.7084, 0.3946, 0.6955, 0.4006, 0.6955, 0.4006, 0.7084, 0.3946, 0.6918, 0.3743, 0.6771, 0.3812, 0.6771, 0.3812, 0.6918, 0.3743, 0.6752, 0.3541, 0.6588, 0.3619, 0.6588, 0.3619, 0.6752, 0.3541, 0.6631, 0.3393, 0.6453, 0.3477, 0.6453, 0.3477, 0.6631, 0.3393, 0.6587, 0.3339, 0.6404, 0.3425, 0.6587, 0.3339, 0.6798, 0.3288, 0.6837, 0.3343, 0.6631, 0.3393, 0.6631, 0.3393, 0.6837, 0.3343, 0.6943, 0.3495, 0.6752, 0.3541, 0.6752, 0.3541, 0.6943, 0.3495, 0.7087, 0.3702, 0.6918, 0.3743, 0.6918, 0.3743, 0.7087, 0.3702, 0.7232, 0.391, 0.7084, 0.3946, 0.7084, 0.3946, 0.7232, 0.391, 0.7337, 0.4061, 0.7205, 0.4094, 0.7205, 0.4094, 0.7337, 0.4061, 0.7376, 0.4117, 0.7249, 0.4148, 0.7249, 0.4148, 0.7376, 0.4117, 0.7337, 0.4061, 0.7205, 0.4094, 0.7205, 0.4094, 0.7337, 0.4061, 0.7232, 0.391, 0.7084, 0.3946, 0.7084, 0.3946, 0.7232, 0.391, 0.7087, 0.3702, 0.6918, 0.3743, 0.6918, 0.3743, 0.7087, 0.3702, 0.6943, 0.3495, 0.6752, 0.3541, 0.6752, 0.3541, 0.6943, 0.3495, 0.6837, 0.3343, 0.6631, 0.3393, 0.6631, 0.3393, 0.6837, 0.3343, 0.6798, 0.3288, 0.6587, 0.3339, 0.6798, 0.3288, 0.7035, 0.3271, 0.7067, 0.3327, 0.6837, 0.3343, 0.6837, 0.3343, 0.7067, 0.3327, 0.7156, 0.348, 0.6943, 0.3495, 0.6943, 0.3495, 0.7156, 0.348, 0.7276, 0.3689, 0.7087, 0.3702, 0.7087, 0.3702, 0.7276, 0.3689, 0.7397, 0.3898, 0.7232, 0.391, 0.7232, 0.391, 0.7397, 0.3898, 0.7486, 0.4051, 0.7337, 0.4061, 0.7337, 0.4061, 0.7486, 0.4051, 0.7518, 0.4107, 0.7376, 0.4117, 0.7376, 0.4117, 0.7518, 0.4107, 0.7486, 0.4051, 0.7337, 0.4061, 0.7337, 0.4061, 0.7486, 0.4051, 0.7397, 0.3898, 0.7232, 0.391, 0.7232, 0.391, 0.7397, 0.3898, 0.7276, 0.3689, 0.7087, 0.3702, 0.7087, 0.3702, 0.7276, 0.3689, 0.7156, 0.348, 0.6943, 0.3495, 0.6943, 0.3495, 0.7156, 0.348, 0.7067, 0.3327, 0.6837, 0.3343, 0.6837, 0.3343, 0.7067, 0.3327, 0.7035, 0.3271, 0.6798, 0.3288, 0.7035, 0.3271, 0.7292, 0.3291, 0.7317, 0.3347, 0.7067, 0.3327, 0.7067, 0.3327, 0.7317, 0.3347, 0.7387, 0.3498, 0.7156, 0.348, 0.7156, 0.348, 0.7387, 0.3498, 0.7482, 0.3705, 0.7276, 0.3689, 0.7276, 0.3689, 0.7482, 0.3705, 0.7577, 0.3912, 0.7397, 0.3898, 0.7397, 0.3898, 0.7577, 0.3912, 0.7647, 0.4064, 0.7486, 0.4051, 0.7486, 0.4051, 0.7647, 0.4064, 0.7672, 0.4119, 0.7518, 0.4107, 0.7518, 0.4107, 0.7672, 0.4119, 0.7647, 0.4064, 0.7486, 0.4051, 0.7486, 0.4051, 0.7647, 0.4064, 0.7577, 0.3912, 0.7397, 0.3898, 0.7397, 0.3898, 0.7577, 0.3912, 0.7482, 0.3705, 0.7276, 0.3689, 0.7276, 0.3689, 0.7482, 0.3705, 0.7387, 0.3498, 0.7156, 0.348, 0.7156, 0.348, 0.7387, 0.3498, 0.7317, 0.3347, 0.7067, 0.3327, 0.7067, 0.3327, 0.7317, 0.3347, 0.7292, 0.3291, 0.7035, 0.3271, 0.7292, 0.3291, 0.7565, 0.3346, 0.7583, 0.34, 0.7317, 0.3347, 0.7317, 0.3347, 0.7583, 0.34, 0.7633, 0.3548, 0.7387, 0.3498, 0.7387, 0.3498, 0.7633, 0.3548, 0.77, 0.3749, 0.7482, 0.3705, 0.7482, 0.3705, 0.77, 0.3749, 0.7768, 0.3951, 0.7577, 0.3912, 0.7577, 0.3912, 0.7768, 0.3951, 0.7818, 0.4098, 0.7647, 0.4064, 0.7647, 0.4064, 0.7818, 0.4098, 0.7836, 0.4152, 0.7672, 0.4119, 0.7672, 0.4119, 0.7836, 0.4152, 0.7818, 0.4098, 0.7647, 0.4064, 0.7647, 0.4064, 0.7818, 0.4098, 0.7768, 0.3951, 0.7577, 0.3912, 0.7577, 0.3912, 0.7768, 0.3951, 0.77, 0.3749, 0.7482, 0.3705, 0.7482, 0.3705, 0.77, 0.3749, 0.7633, 0.3548, 0.7387, 0.3498, 0.7387, 0.3498, 0.7633, 0.3548, 0.7583, 0.34, 0.7317, 0.3347, 0.7317, 0.3347, 0.7583, 0.34, 0.7565, 0.3346, 0.7292, 0.3291, 0.7565, 0.3346, 0.785, 0.3436, 0.786, 0.3487, 0.7583, 0.34, 0.7583, 0.34, 0.786, 0.3487, 0.7889, 0.3628, 0.7633, 0.3548, 0.7633, 0.3548, 0.7889, 0.3628, 0.7928, 0.3821, 0.77, 0.3749, 0.77, 0.3749, 0.7928, 0.3821, 0.7968, 0.4013, 0.7768, 0.3951, 0.7768, 0.3951, 0.7968, 0.4013, 0.7996, 0.4154, 0.7818, 0.4098, 0.7818, 0.4098, 0.7996, 0.4154, 0.8007, 0.4206, 0.7836, 0.4152, 0.7836, 0.4152, 0.8007, 0.4206, 0.7996, 0.4154, 0.7818, 0.4098, 0.7818, 0.4098, 0.7996, 0.4154, 0.7968, 0.4013, 0.7768, 0.3951, 0.7768, 0.3951, 0.7968, 0.4013, 0.7928, 0.3821, 0.77, 0.3749, 0.77, 0.3749, 0.7928, 0.3821, 0.7889, 0.3628, 0.7633, 0.3548, 0.7633, 0.3548, 0.7889, 0.3628, 0.786, 0.3487, 0.7583, 0.34, 0.7583, 0.34, 0.786, 0.3487, 0.785, 0.3436, 0.7565, 0.3346, 0.785, 0.3436, 0.8141, 0.3558, 0.8144, 0.3606, 0.786, 0.3487, 0.786, 0.3487, 0.8144, 0.3606, 0.8151, 0.3738, 0.7889, 0.3628, 0.7889, 0.3628, 0.8151, 0.3738, 0.8162, 0.3919, 0.7928, 0.3821, 0.7928, 0.3821, 0.8162, 0.3919, 0.8172, 0.4099, 0.7968, 0.4013, 0.7968, 0.4013, 0.8172, 0.4099, 0.8179, 0.4231, 0.7996, 0.4154, 0.7996, 0.4154, 0.8179, 0.4231, 0.8182, 0.4279, 0.8007, 0.4206, 0.8007, 0.4206, 0.8182, 0.4279, 0.8179, 0.4231, 0.7996, 0.4154, 0.7996, 0.4154, 0.8179, 0.4231, 0.8172, 0.4099, 0.7968, 0.4013, 0.7968, 0.4013, 0.8172, 0.4099, 0.8162, 0.3919, 0.7928, 0.3821, 0.7928, 0.3821, 0.8162, 0.3919, 0.8151, 0.3738, 0.7889, 0.3628, 0.7889, 0.3628, 0.8151, 0.3738, 0.8144, 0.3606, 0.786, 0.3487, 0.786, 0.3487, 0.8144, 0.3606, 0.8141, 0.3558, 0.785, 0.3436, 0.8141, 0.3558, 0.8435, 0.3711, 0.8429, 0.3756, 0.8144, 0.3606, 0.8144, 0.3606, 0.8429, 0.3756, 0.8415, 0.3876, 0.8151, 0.3738, 0.8151, 0.3738, 0.8415, 0.3876, 0.8396, 0.4041, 0.8162, 0.3919, 0.8162, 0.3919, 0.8396, 0.4041, 0.8377, 0.4206, 0.8172, 0.4099, 0.8172, 0.4099, 0.8377, 0.4206, 0.8363, 0.4327, 0.8179, 0.4231, 0.8179, 0.4231, 0.8363, 0.4327, 0.8358, 0.4371, 0.8182, 0.4279, 0.8182, 0.4279, 0.8358, 0.4371, 0.8363, 0.4327, 0.8179, 0.4231, 0.8179, 0.4231, 0.8363, 0.4327, 0.8377, 0.4206, 0.8172, 0.4099, 0.8172, 0.4099, 0.8377, 0.4206, 0.8396, 0.4041, 0.8162, 0.3919, 0.8162, 0.3919, 0.8396, 0.4041, 0.8415, 0.3876, 0.8151, 0.3738, 0.8151, 0.3738, 0.8415, 0.3876, 0.8429, 0.3756, 0.8144, 0.3606, 0.8144, 0.3606, 0.8429, 0.3756, 0.8435, 0.3711, 0.8141, 0.3558, 0.8435, 0.3711, 0.8725, 0.3893, 0.8712, 0.3932, 0.8429, 0.3756, 0.8429, 0.3756, 0.8712, 0.3932, 0.8676, 0.404, 0.8415, 0.3876, 0.8415, 0.3876, 0.8676, 0.404, 0.8628, 0.4187, 0.8396, 0.4041, 0.8396, 0.4041, 0.8628, 0.4187, 0.858, 0.4333, 0.8377, 0.4206, 0.8377, 0.4206, 0.858, 0.4333, 0.8545, 0.4441, 0.8363, 0.4327, 0.8363, 0.4327, 0.8545, 0.4441, 0.8532, 0.448, 0.8358, 0.4371, 0.8358, 0.4371, 0.8532, 0.448, 0.8545, 0.4441, 0.8363, 0.4327, 0.8363, 0.4327, 0.8545, 0.4441, 0.858, 0.4333, 0.8377, 0.4206, 0.8377, 0.4206, 0.858, 0.4333, 0.8628, 0.4187, 0.8396, 0.4041, 0.8396, 0.4041, 0.8628, 0.4187, 0.8676, 0.404, 0.8415, 0.3876, 0.8415, 0.3876, 0.8676, 0.404, 0.8712, 0.3932, 0.8429, 0.3756, 0.8429, 0.3756, 0.8712, 0.3932, 0.8725, 0.3893, 0.8435, 0.3711, 0.8725, 0.3893, 0.9006, 0.41, 0.8986, 0.4133, 0.8712, 0.3932, 0.8712, 0.3932, 0.8986, 0.4133, 0.893, 0.4226, 0.8676, 0.404, 0.8676, 0.404, 0.893, 0.4226, 0.8854, 0.4352, 0.8628, 0.4187, 0.8628, 0.4187, 0.8854, 0.4352, 0.8777, 0.4478, 0.858, 0.4333, 0.858, 0.4333, 0.8777, 0.4478, 0.8721, 0.457, 0.8545, 0.4441, 0.8545, 0.4441, 0.8721, 0.457, 0.8701, 0.4604, 0.8532, 0.448, 0.8532, 0.448, 0.8701, 0.4604, 0.8721, 0.457, 0.8545, 0.4441, 0.8545, 0.4441, 0.8721, 0.457, 0.8777, 0.4478, 0.858, 0.4333, 0.858, 0.4333, 0.8777, 0.4478, 0.8854, 0.4352, 0.8628, 0.4187, 0.8628, 0.4187, 0.8854, 0.4352, 0.893, 0.4226, 0.8676, 0.404, 0.8676, 0.404, 0.893, 0.4226, 0.8986, 0.4133, 0.8712, 0.3932, 0.8712, 0.3932, 0.8986, 0.4133, 0.9006, 0.41, 0.8725, 0.3893, 0.9006, 0.41, 0.9275, 0.4328, 0.9247, 0.4356, 0.8986, 0.4133, 0.8986, 0.4133, 0.9247, 0.4356, 0.9172, 0.4431, 0.893, 0.4226, 0.893, 0.4226, 0.9172, 0.4431, 0.9069, 0.4535, 0.8854, 0.4352, 0.8854, 0.4352, 0.9069, 0.4535, 0.8965, 0.4638, 0.8777, 0.4478, 0.8777, 0.4478, 0.8965, 0.4638, 0.889, 0.4713, 0.8721, 0.457, 0.8721, 0.457, 0.889, 0.4713, 0.8862, 0.4741, 0.8701, 0.4604, 0.8701, 0.4604, 0.8862, 0.4741, 0.889, 0.4713, 0.8721, 0.457, 0.8721, 0.457, 0.889, 0.4713, 0.8965, 0.4638, 0.8777, 0.4478, 0.8777, 0.4478, 0.8965, 0.4638, 0.9069, 0.4535, 0.8854, 0.4352, 0.8854, 0.4352, 0.9069, 0.4535, 0.9172, 0.4431, 0.893, 0.4226, 0.893, 0.4226, 0.9172, 0.4431, 0.9247, 0.4356, 0.8986, 0.4133, 0.8986, 0.4133, 0.9247, 0.4356, 0.9275, 0.4328, 0.9006, 0.41, 0.9275, 0.4328, 0.9526, 0.4574, 0.9492, 0.4595, 0.9247, 0.4356, 0.9247, 0.4356, 0.9492, 0.4595, 0.9398, 0.4653, 0.9172, 0.4431, 0.9172, 0.4431, 0.9398, 0.4653, 0.9269, 0.4731, 0.9069, 0.4535, 0.9069, 0.4535, 0.9269, 0.4731, 0.9141, 0.481, 0.8965, 0.4638, 0.8965, 0.4638, 0.9141, 0.481, 0.9047, 0.4868, 0.889, 0.4713, 0.889, 0.4713, 0.9047, 0.4868, 0.9013, 0.4889, 0.8862, 0.4741, 0.8862, 0.4741, 0.9013, 0.4889, 0.9047, 0.4868, 0.889, 0.4713, 0.889, 0.4713, 0.9047, 0.4868, 0.9141, 0.481, 0.8965, 0.4638, 0.8965, 0.4638, 0.9141, 0.481, 0.9269, 0.4731, 0.9069, 0.4535, 0.9069, 0.4535, 0.9269, 0.4731, 0.9398, 0.4653, 0.9172, 0.4431, 0.9172, 0.4431, 0.9398, 0.4653, 0.9492, 0.4595, 0.9247, 0.4356, 0.9247, 0.4356, 0.9492, 0.4595, 0.9526, 0.4574, 0.9275, 0.4328, 0.9526, 0.4574, 0.9755, 0.4833, 0.9715, 0.4847, 0.9492, 0.4595, 0.9492, 0.4595, 0.9715, 0.4847, 0.9604, 0.4886, 0.9398, 0.4653, 0.9398, 0.4653, 0.9604, 0.4886, 0.9453, 0.4939, 0.9269, 0.4731, 0.9269, 0.4731, 0.9453, 0.4939, 0.9301, 0.4992, 0.9141, 0.481, 0.9141, 0.481, 0.9301, 0.4992, 0.9191, 0.503, 0.9047, 0.4868, 0.9047, 0.4868, 0.9191, 0.503, 0.915, 0.5044, 0.9013, 0.4889, 0.9013, 0.4889, 0.915, 0.5044, 0.9191, 0.503, 0.9047, 0.4868, 0.9047, 0.4868, 0.9191, 0.503, 0.9301, 0.4992, 0.9141, 0.481, 0.9141, 0.481, 0.9301, 0.4992, 0.9453, 0.4939, 0.9269, 0.4731, 0.9269, 0.4731, 0.9453, 0.4939, 0.9604, 0.4886, 0.9398, 0.4653, 0.9398, 0.4653, 0.9604, 0.4886, 0.9715, 0.4847, 0.9492, 0.4595, 0.9492, 0.4595, 0.9715, 0.4847, 0.9755, 0.4833, 0.9526, 0.4574, 0.9755, 0.4833, 0.9958, 0.5102, 0.9912, 0.5109, 0.9715, 0.4847, 0.9715, 0.4847, 0.9912, 0.5109, 0.9787, 0.5128, 0.9604, 0.4886, 0.9604, 0.4886, 0.9787, 0.5128, 0.9615, 0.5154, 0.9453, 0.4939, 0.9453, 0.4939, 0.9615, 0.5154, 0.9444, 0.5179, 0.9301, 0.4992, 0.9301, 0.4992, 0.9444, 0.5179, 0.9318, 0.5198, 0.9191, 0.503, 0.9191, 0.503, 0.9318, 0.5198, 0.9272, 0.5205, 0.915, 0.5044, 0.915, 0.5044, 0.9272, 0.5205, 0.9318, 0.5198, 0.9191, 0.503, 0.9191, 0.503, 0.9318, 0.5198, 0.9444, 0.5179, 0.9301, 0.4992, 0.9301, 0.4992, 0.9444, 0.5179, 0.9615, 0.5154, 0.9453, 0.4939, 0.9453, 0.4939, 0.9615, 0.5154, 0.9787, 0.5128, 0.9604, 0.4886, 0.9604, 0.4886, 0.9787, 0.5128, 0.9912, 0.5109, 0.9715, 0.4847, 0.9715, 0.4847, 0.9912, 0.5109, 0.9958, 0.5102, 0.9755, 0.4833, 0.6605, 0.2825, 0.6778, 0.3097, 0.6728, 0.3097, 0.6559, 0.2831, 0.6559, 0.2831, 0.6728, 0.3097, 0.6589, 0.3096, 0.6433, 0.285, 0.6433, 0.285, 0.6589, 0.3096, 0.6401, 0.3095, 0.6261, 0.2876, 0.9615, 0.5154, 0.9754, 0.5372, 0.9565, 0.537, 0.9444, 0.5179, 0.9444, 0.5179, 0.9565, 0.537, 0.9427, 0.5369, 0.9318, 0.5198, 0.9318, 0.5198, 0.9427, 0.5369, 0.9376, 0.5369, 0.9272, 0.5205, 0.9272, 0.5205, 0.9376, 0.5369, 0.9427, 0.5369, 0.9318, 0.5198, 0.9318, 0.5198, 0.9427, 0.5369, 0.9565, 0.537, 0.9444, 0.5179, 0.9444, 0.5179, 0.9565, 0.537, 0.9754, 0.5372, 0.9615, 0.5154, 0.9615, 0.5154, 0.9754, 0.5372, 0.9943, 0.5373, 0.9787, 0.5128, 0.6433, 0.285, 0.6589, 0.3096, 0.6728, 0.3097, 0.6559, 0.2831, 0.6559, 0.2831, 0.6728, 0.3097, 0.6778, 0.3097, 0.6605, 0.2825, 0.6778, 0.3097, 0.692, 0.337, 0.6866, 0.3362, 0.6728, 0.3097, 0.6728, 0.3097, 0.6866, 0.3362, 0.6717, 0.3341, 0.6589, 0.3096, 0.6589, 0.3096, 0.6717, 0.3341, 0.6514, 0.3313, 0.6401, 0.3095, 0.6401, 0.3095, 0.6514, 0.3313, 0.6311, 0.3284, 0.6212, 0.3093, 0.9565, 0.537, 0.9664, 0.5561, 0.9516, 0.554, 0.9427, 0.5369, 0.9427, 0.5369, 0.9516, 0.554, 0.9461, 0.5533, 0.9376, 0.5369, 0.9376, 0.5369, 0.9461, 0.5533, 0.9516, 0.554, 0.9427, 0.5369, 0.9427, 0.5369, 0.9516, 0.554, 0.9664, 0.5561, 0.9565, 0.537, 0.9565, 0.537, 0.9664, 0.5561, 0.9867, 0.559, 0.9754, 0.5372, 0.6401, 0.3095, 0.6514, 0.3313, 0.6717, 0.3341, 0.6589, 0.3096, 0.6589, 0.3096, 0.6717, 0.3341, 0.6866, 0.3362, 0.6728, 0.3097, 0.6728, 0.3097, 0.6866, 0.3362, 0.692, 0.337, 0.6778, 0.3097, 0.692, 0.337, 0.7027, 0.3638, 0.6969, 0.3623, 0.6866, 0.3362, 0.6866, 0.3362, 0.6969, 0.3623, 0.6813, 0.3582, 0.6717, 0.3341, 0.6717, 0.3341, 0.6813, 0.3582, 0.6599, 0.3527, 0.6514, 0.3313, 0.6514, 0.3313, 0.6599, 0.3527, 0.6385, 0.3472, 0.6311, 0.3284, 0.6311, 0.3284, 0.6385, 0.3472, 0.6229, 0.3431, 0.6162, 0.3263, 0.9516, 0.554, 0.9583, 0.5708, 0.9525, 0.5693, 0.9461, 0.5533, 0.9461, 0.5533, 0.9525, 0.5693, 0.9583, 0.5708, 0.9516, 0.554, 0.9516, 0.554, 0.9583, 0.5708, 0.9739, 0.5749, 0.9664, 0.5561, 0.6311, 0.3284, 0.6385, 0.3472, 0.6599, 0.3527, 0.6514, 0.3313, 0.6514, 0.3313, 0.6599, 0.3527, 0.6813, 0.3582, 0.6717, 0.3341, 0.6717, 0.3341, 0.6813, 0.3582, 0.6969, 0.3623, 0.6866, 0.3362, 0.6866, 0.3362, 0.6969, 0.3623, 0.7027, 0.3638, 0.692, 0.337, 0.7027, 0.3638, 0.7097, 0.3896, 0.7038, 0.3874, 0.6969, 0.3623, 0.6969, 0.3623, 0.7038, 0.3874, 0.6876, 0.3815, 0.6813, 0.3582, 0.6813, 0.3582, 0.6876, 0.3815, 0.6655, 0.3734, 0.6599, 0.3527, 0.6599, 0.3527, 0.6655, 0.3734, 0.6435, 0.3652, 0.6385, 0.3472, 0.6385, 0.3472, 0.6435, 0.3652, 0.6273, 0.3593, 0.6229, 0.3431, 0.6229, 0.3431, 0.6273, 0.3593, 0.6214, 0.3571, 0.6172, 0.3416, 0.9525, 0.5693, 0.9567, 0.5848, 0.9627, 0.587, 0.9583, 0.5708, 0.6229, 0.3431, 0.6273, 0.3593, 0.6435, 0.3652, 0.6385, 0.3472, 0.6385, 0.3472, 0.6435, 0.3652, 0.6655, 0.3734, 0.6599, 0.3527, 0.6599, 0.3527, 0.6655, 0.3734, 0.6876, 0.3815, 0.6813, 0.3582, 0.6813, 0.3582, 0.6876, 0.3815, 0.7038, 0.3874, 0.6969, 0.3623, 0.6969, 0.3623, 0.7038, 0.3874, 0.7097, 0.3896, 0.7027, 0.3638, 0.7097, 0.3896, 0.7129, 0.414, 0.7069, 0.4112, 0.7038, 0.3874, 0.7038, 0.3874, 0.7069, 0.4112, 0.6905, 0.4035, 0.6876, 0.3815, 0.6876, 0.3815, 0.6905, 0.4035, 0.6681, 0.3929, 0.6655, 0.3734, 0.6655, 0.3734, 0.6681, 0.3929, 0.6457, 0.3823, 0.6435, 0.3652, 0.6435, 0.3652, 0.6457, 0.3823, 0.6293, 0.3746, 0.6273, 0.3593, 0.6273, 0.3593, 0.6293, 0.3746, 0.6233, 0.3718, 0.6214, 0.3571, 0.6214, 0.3571, 0.6233, 0.3718, 0.6293, 0.3746, 0.6273, 0.3593, 0.6273, 0.3593, 0.6293, 0.3746, 0.6457, 0.3823, 0.6435, 0.3652, 0.6435, 0.3652, 0.6457, 0.3823, 0.6681, 0.3929, 0.6655, 0.3734, 0.6655, 0.3734, 0.6681, 0.3929, 0.6905, 0.4035, 0.6876, 0.3815, 0.6876, 0.3815, 0.6905, 0.4035, 0.7069, 0.4112, 0.7038, 0.3874, 0.7038, 0.3874, 0.7069, 0.4112, 0.7129, 0.414, 0.7097, 0.3896, 0.7129, 0.414, 0.7123, 0.4367, 0.7063, 0.4332, 0.7069, 0.4112, 0.7069, 0.4112, 0.7063, 0.4332, 0.69, 0.4238, 0.6905, 0.4035, 0.6905, 0.4035, 0.69, 0.4238, 0.6676, 0.411, 0.6681, 0.3929, 0.6681, 0.3929, 0.6676, 0.411, 0.6453, 0.3982, 0.6457, 0.3823, 0.6457, 0.3823, 0.6453, 0.3982, 0.6289, 0.3888, 0.6293, 0.3746, 0.6293, 0.3746, 0.6289, 0.3888, 0.623, 0.3853, 0.6233, 0.3718, 0.6233, 0.3718, 0.623, 0.3853, 0.6289, 0.3888, 0.6293, 0.3746, 0.6293, 0.3746, 0.6289, 0.3888, 0.6453, 0.3982, 0.6457, 0.3823, 0.6457, 0.3823, 0.6453, 0.3982, 0.6676, 0.411, 0.6681, 0.3929, 0.6681, 0.3929, 0.6676, 0.411, 0.69, 0.4238, 0.6905, 0.4035, 0.6905, 0.4035, 0.69, 0.4238, 0.7063, 0.4332, 0.7069, 0.4112, 0.7069, 0.4112, 0.7063, 0.4332, 0.7123, 0.4367, 0.7129, 0.414, 0.7123, 0.4367, 0.7079, 0.4571, 0.702, 0.4531, 0.7063, 0.4332, 0.7063, 0.4332, 0.702, 0.4531, 0.686, 0.4422, 0.69, 0.4238, 0.69, 0.4238, 0.686, 0.4422, 0.6641, 0.4273, 0.6676, 0.411, 0.6676, 0.411, 0.6641, 0.4273, 0.6422, 0.4125, 0.6453, 0.3982, 0.6453, 0.3982, 0.6422, 0.4125, 0.6262, 0.4016, 0.6289, 0.3888, 0.6289, 0.3888, 0.6262, 0.4016, 0.6203, 0.3976, 0.623, 0.3853, 0.623, 0.3853, 0.6203, 0.3976, 0.6262, 0.4016, 0.6289, 0.3888, 0.6289, 0.3888, 0.6262, 0.4016, 0.6422, 0.4125, 0.6453, 0.3982, 0.6453, 0.3982, 0.6422, 0.4125, 0.6641, 0.4273, 0.6676, 0.411, 0.6676, 0.411, 0.6641, 0.4273, 0.686, 0.4422, 0.69, 0.4238, 0.69, 0.4238, 0.686, 0.4422, 0.702, 0.4531, 0.7063, 0.4332, 0.7063, 0.4332, 0.702, 0.4531, 0.7079, 0.4571, 0.7123, 0.4367, 0.7079, 0.4571, 0.6998, 0.475, 0.6941, 0.4705, 0.702, 0.4531, 0.702, 0.4531, 0.6941, 0.4705, 0.6787, 0.4583, 0.686, 0.4422, 0.686, 0.4422, 0.6787, 0.4583, 0.6576, 0.4417, 0.6641, 0.4273, 0.6641, 0.4273, 0.6576, 0.4417, 0.6365, 0.425, 0.6422, 0.4125, 0.6422, 0.4125, 0.6365, 0.425, 0.6211, 0.4128, 0.6262, 0.4016, 0.6262, 0.4016, 0.6211, 0.4128, 0.6154, 0.4083, 0.6203, 0.3976, 0.6203, 0.3976, 0.6154, 0.4083, 0.6211, 0.4128, 0.6262, 0.4016, 0.6262, 0.4016, 0.6211, 0.4128, 0.6365, 0.425, 0.6422, 0.4125, 0.6422, 0.4125, 0.6365, 0.425, 0.6576, 0.4417, 0.6641, 0.4273, 0.6641, 0.4273, 0.6576, 0.4417, 0.6787, 0.4583, 0.686, 0.4422, 0.686, 0.4422, 0.6787, 0.4583, 0.6941, 0.4705, 0.702, 0.4531, 0.702, 0.4531, 0.6941, 0.4705, 0.6998, 0.475, 0.7079, 0.4571, 0.6998, 0.475, 0.688, 0.49, 0.6826, 0.4852, 0.6941, 0.4705, 0.6941, 0.4705, 0.6826, 0.4852, 0.6681, 0.4719, 0.6787, 0.4583, 0.6787, 0.4583, 0.6681, 0.4719, 0.6482, 0.4537, 0.6576, 0.4417, 0.6576, 0.4417, 0.6482, 0.4537, 0.6283, 0.4355, 0.6365, 0.425, 0.6365, 0.425, 0.6283, 0.4355, 0.6137, 0.4222, 0.6211, 0.4128, 0.6211, 0.4128, 0.6137, 0.4222, 0.6083, 0.4174, 0.6154, 0.4083, 0.6154, 0.4083, 0.6083, 0.4174, 0.6137, 0.4222, 0.6211, 0.4128, 0.6211, 0.4128, 0.6137, 0.4222, 0.6283, 0.4355, 0.6365, 0.425, 0.6365, 0.425, 0.6283, 0.4355, 0.6482, 0.4537, 0.6576, 0.4417, 0.6576, 0.4417, 0.6482, 0.4537, 0.6681, 0.4719, 0.6787, 0.4583, 0.6787, 0.4583, 0.6681, 0.4719, 0.6826, 0.4852, 0.6941, 0.4705, 0.6941, 0.4705, 0.6826, 0.4852, 0.688, 0.49, 0.6998, 0.475, 0.688, 0.49, 0.6728, 0.5019, 0.6679, 0.4968, 0.6826, 0.4852, 0.6826, 0.4852, 0.6679, 0.4968, 0.6544, 0.4826, 0.6681, 0.4719, 0.6681, 0.4719, 0.6544, 0.4826, 0.636, 0.4632, 0.6482, 0.4537, 0.6482, 0.4537, 0.636, 0.4632, 0.6176, 0.4439, 0.6283, 0.4355, 0.6283, 0.4355, 0.6176, 0.4439, 0.6042, 0.4297, 0.6137, 0.4222, 0.6137, 0.4222, 0.6042, 0.4297, 0.5992, 0.4245, 0.6083, 0.4174, 0.6083, 0.4174, 0.5992, 0.4245, 0.6042, 0.4297, 0.6137, 0.4222, 0.6137, 0.4222, 0.6042, 0.4297, 0.6176, 0.4439, 0.6283, 0.4355, 0.6283, 0.4355, 0.6176, 0.4439, 0.636, 0.4632, 0.6482, 0.4537, 0.6482, 0.4537, 0.636, 0.4632, 0.6544, 0.4826, 0.6681, 0.4719, 0.6681, 0.4719, 0.6544, 0.4826, 0.6679, 0.4968, 0.6826, 0.4852, 0.6826, 0.4852, 0.6679, 0.4968, 0.6728, 0.5019, 0.688, 0.49, 0.6728, 0.5019, 0.6545, 0.5106, 0.65, 0.5051, 0.6679, 0.4968, 0.6679, 0.4968, 0.65, 0.5051, 0.6379, 0.4903, 0.6544, 0.4826, 0.6544, 0.4826, 0.6379, 0.4903, 0.6214, 0.4701, 0.636, 0.4632, 0.636, 0.4632, 0.6214, 0.4701, 0.6048, 0.4499, 0.6176, 0.4439, 0.6176, 0.4439, 0.6048, 0.4499, 0.5927, 0.4351, 0.6042, 0.4297, 0.6042, 0.4297, 0.5927, 0.4351, 0.5882, 0.4297, 0.5992, 0.4245, 0.5992, 0.4245, 0.5882, 0.4297, 0.5927, 0.4351, 0.6042, 0.4297, 0.6042, 0.4297, 0.5927, 0.4351, 0.6048, 0.4499, 0.6176, 0.4439, 0.6176, 0.4439, 0.6048, 0.4499, 0.6214, 0.4701, 0.636, 0.4632, 0.636, 0.4632, 0.6214, 0.4701, 0.6379, 0.4903, 0.6544, 0.4826, 0.6544, 0.4826, 0.6379, 0.4903, 0.65, 0.5051, 0.6679, 0.4968, 0.6679, 0.4968, 0.65, 0.5051, 0.6545, 0.5106, 0.6728, 0.5019, 0.6545, 0.5106, 0.6333, 0.5157, 0.6295, 0.5102, 0.65, 0.5051, 0.65, 0.5051, 0.6295, 0.5102, 0.6189, 0.495, 0.6379, 0.4903, 0.6379, 0.4903, 0.6189, 0.495, 0.6044, 0.4743, 0.6214, 0.4701, 0.6214, 0.4701, 0.6044, 0.4743, 0.59, 0.4535, 0.6048, 0.4499, 0.6048, 0.4499, 0.59, 0.4535, 0.5794, 0.4383, 0.5927, 0.4351, 0.5927, 0.4351, 0.5794, 0.4383, 0.5756, 0.4328, 0.5882, 0.4297, 0.9236, 0.6574, 0.9109, 0.6605, 0.9148, 0.6661, 0.9281, 0.6628, 0.5927, 0.4351, 0.5794, 0.4383, 0.59, 0.4535, 0.6048, 0.4499, 0.6048, 0.4499, 0.59, 0.4535, 0.6044, 0.4743, 0.6214, 0.4701, 0.6214, 0.4701, 0.6044, 0.4743, 0.6189, 0.495, 0.6379, 0.4903, 0.6379, 0.4903, 0.6189, 0.495, 0.6295, 0.5102, 0.65, 0.5051, 0.65, 0.5051, 0.6295, 0.5102, 0.6333, 0.5157, 0.6545, 0.5106, 0.6333, 0.5157, 0.6097, 0.5173, 0.6065, 0.5117, 0.6295, 0.5102, 0.6295, 0.5102, 0.6065, 0.5117, 0.5976, 0.4964, 0.6189, 0.495, 0.6189, 0.495, 0.5976, 0.4964, 0.5855, 0.4755, 0.6044, 0.4743, 0.6044, 0.4743, 0.5855, 0.4755, 0.5735, 0.4546, 0.59, 0.4535, 0.59, 0.4535, 0.5735, 0.4546, 0.5646, 0.4394, 0.5794, 0.4383, 0.9148, 0.6661, 0.9, 0.6671, 0.8967, 0.6615, 0.9109, 0.6605, 0.9109, 0.6605, 0.8967, 0.6615, 0.9, 0.6671, 0.9148, 0.6661, 0.9148, 0.6661, 0.9, 0.6671, 0.9088, 0.6824, 0.9254, 0.6812, 0.59, 0.4535, 0.5735, 0.4546, 0.5855, 0.4755, 0.6044, 0.4743, 0.6044, 0.4743, 0.5855, 0.4755, 0.5976, 0.4964, 0.6189, 0.495, 0.6189, 0.495, 0.5976, 0.4964, 0.6065, 0.5117, 0.6295, 0.5102, 0.6295, 0.5102, 0.6065, 0.5117, 0.6097, 0.5173, 0.6333, 0.5157, 0.6097, 0.5173, 0.584, 0.5154, 0.5815, 0.5098, 0.6065, 0.5117, 0.6065, 0.5117, 0.5815, 0.5098, 0.5745, 0.4947, 0.5976, 0.4964, 0.5976, 0.4964, 0.5745, 0.4947, 0.565, 0.474, 0.5855, 0.4755, 0.5855, 0.4755, 0.565, 0.474, 0.5555, 0.4533, 0.5735, 0.4546, 0.9088, 0.6824, 0.8908, 0.681, 0.8839, 0.6658, 0.9, 0.6671, 0.9, 0.6671, 0.8839, 0.6658, 0.8813, 0.6603, 0.8967, 0.6615, 0.8967, 0.6615, 0.8813, 0.6603, 0.8839, 0.6658, 0.9, 0.6671, 0.9, 0.6671, 0.8839, 0.6658, 0.8908, 0.681, 0.9088, 0.6824, 0.9088, 0.6824, 0.8908, 0.681, 0.9003, 0.7017, 0.9209, 0.7033, 0.5855, 0.4755, 0.565, 0.474, 0.5745, 0.4947, 0.5976, 0.4964, 0.5976, 0.4964, 0.5745, 0.4947, 0.5815, 0.5098, 0.6065, 0.5117, 0.6065, 0.5117, 0.5815, 0.5098, 0.584, 0.5154, 0.6097, 0.5173, 0.584, 0.5154, 0.5567, 0.5099, 0.5549, 0.5045, 0.5815, 0.5098, 0.5815, 0.5098, 0.5549, 0.5045, 0.5499, 0.4897, 0.5745, 0.4947, 0.5745, 0.4947, 0.5499, 0.4897, 0.5431, 0.4696, 0.565, 0.474, 0.9003, 0.7017, 0.8785, 0.6973, 0.8717, 0.6771, 0.8908, 0.681, 0.8908, 0.681, 0.8717, 0.6771, 0.8667, 0.6624, 0.8839, 0.6658, 0.8839, 0.6658, 0.8667, 0.6624, 0.8649, 0.657, 0.8813, 0.6603, 0.8813, 0.6603, 0.8649, 0.657, 0.8667, 0.6624, 0.8839, 0.6658, 0.8839, 0.6658, 0.8667, 0.6624, 0.8717, 0.6771, 0.8908, 0.681, 0.8908, 0.681, 0.8717, 0.6771, 0.8785, 0.6973, 0.9003, 0.7017, 0.9003, 0.7017, 0.8785, 0.6973, 0.8853, 0.7174, 0.9099, 0.7224, 0.5745, 0.4947, 0.5499, 0.4897, 0.5549, 0.5045, 0.5815, 0.5098, 0.5815, 0.5098, 0.5549, 0.5045, 0.5567, 0.5099, 0.584, 0.5154, 0.892, 0.7376, 0.8636, 0.7286, 0.8625, 0.7235, 0.8902, 0.7322, 0.8902, 0.7322, 0.8625, 0.7235, 0.8596, 0.7094, 0.8853, 0.7174, 0.8853, 0.7174, 0.8596, 0.7094, 0.8557, 0.6901, 0.8785, 0.6973, 0.8785, 0.6973, 0.8557, 0.6901, 0.8518, 0.6709, 0.8717, 0.6771, 0.8717, 0.6771, 0.8518, 0.6709, 0.8489, 0.6568, 0.8667, 0.6624, 0.8667, 0.6624, 0.8489, 0.6568, 0.8478, 0.6516, 0.8649, 0.657, 0.8649, 0.657, 0.8478, 0.6516, 0.8489, 0.6568, 0.8667, 0.6624, 0.8667, 0.6624, 0.8489, 0.6568, 0.8518, 0.6709, 0.8717, 0.6771, 0.8717, 0.6771, 0.8518, 0.6709, 0.8557, 0.6901, 0.8785, 0.6973, 0.8785, 0.6973, 0.8557, 0.6901, 0.8596, 0.7094, 0.8853, 0.7174, 0.8853, 0.7174, 0.8596, 0.7094, 0.8625, 0.7235, 0.8902, 0.7322, 0.8902, 0.7322, 0.8625, 0.7235, 0.8636, 0.7286, 0.892, 0.7376, 0.8636, 0.7286, 0.8344, 0.7164, 0.8341, 0.7115, 0.8625, 0.7235, 0.8625, 0.7235, 0.8341, 0.7115, 0.8334, 0.6984, 0.8596, 0.7094, 0.8596, 0.7094, 0.8334, 0.6984, 0.8324, 0.6803, 0.8557, 0.6901, 0.8557, 0.6901, 0.8324, 0.6803, 0.8314, 0.6623, 0.8518, 0.6709, 0.8518, 0.6709, 0.8314, 0.6623, 0.8306, 0.6491, 0.8489, 0.6568, 0.8489, 0.6568, 0.8306, 0.6491, 0.8304, 0.6443, 0.8478, 0.6516, 0.8478, 0.6516, 0.8304, 0.6443, 0.8306, 0.6491, 0.8489, 0.6568, 0.8489, 0.6568, 0.8306, 0.6491, 0.8314, 0.6623, 0.8518, 0.6709, 0.8518, 0.6709, 0.8314, 0.6623, 0.8324, 0.6803, 0.8557, 0.6901, 0.8557, 0.6901, 0.8324, 0.6803, 0.8334, 0.6984, 0.8596, 0.7094, 0.8596, 0.7094, 0.8334, 0.6984, 0.8341, 0.7115, 0.8625, 0.7235, 0.8625, 0.7235, 0.8341, 0.7115, 0.8344, 0.7164, 0.8636, 0.7286, 0.8344, 0.7164, 0.8051, 0.701, 0.8056, 0.6966, 0.8341, 0.7115, 0.8341, 0.7115, 0.8056, 0.6966, 0.807, 0.6846, 0.8334, 0.6984, 0.8334, 0.6984, 0.807, 0.6846, 0.8089, 0.6681, 0.8324, 0.6803, 0.8324, 0.6803, 0.8089, 0.6681, 0.8108, 0.6516, 0.8314, 0.6623, 0.8314, 0.6623, 0.8108, 0.6516, 0.8122, 0.6395, 0.8306, 0.6491, 0.8306, 0.6491, 0.8122, 0.6395, 0.8128, 0.6351, 0.8304, 0.6443, 0.8304, 0.6443, 0.8128, 0.6351, 0.8122, 0.6395, 0.8306, 0.6491, 0.8306, 0.6491, 0.8122, 0.6395, 0.8108, 0.6516, 0.8314, 0.6623, 0.8314, 0.6623, 0.8108, 0.6516, 0.8089, 0.6681, 0.8324, 0.6803, 0.8324, 0.6803, 0.8089, 0.6681, 0.807, 0.6846, 0.8334, 0.6984, 0.8334, 0.6984, 0.807, 0.6846, 0.8056, 0.6966, 0.8341, 0.7115, 0.8341, 0.7115, 0.8056, 0.6966, 0.8051, 0.701, 0.8344, 0.7164, 0.8051, 0.701, 0.7761, 0.6829, 0.7774, 0.679, 0.8056, 0.6966, 0.8056, 0.6966, 0.7774, 0.679, 0.7809, 0.6682, 0.807, 0.6846, 0.807, 0.6846, 0.7809, 0.6682, 0.7857, 0.6535, 0.8089, 0.6681, 0.8089, 0.6681, 0.7857, 0.6535, 0.7905, 0.6389, 0.8108, 0.6516, 0.8108, 0.6516, 0.7905, 0.6389, 0.7941, 0.6281, 0.8122, 0.6395, 0.8122, 0.6395, 0.7941, 0.6281, 0.7954, 0.6242, 0.8128, 0.6351, 0.8128, 0.6351, 0.7954, 0.6242, 0.7941, 0.6281, 0.8122, 0.6395, 0.8122, 0.6395, 0.7941, 0.6281, 0.7905, 0.6389, 0.8108, 0.6516, 0.8108, 0.6516, 0.7905, 0.6389, 0.7857, 0.6535, 0.8089, 0.6681, 0.8089, 0.6681, 0.7857, 0.6535, 0.7809, 0.6682, 0.807, 0.6846, 0.807, 0.6846, 0.7809, 0.6682, 0.7774, 0.679, 0.8056, 0.6966, 0.8056, 0.6966, 0.7774, 0.679, 0.7761, 0.6829, 0.8051, 0.701, 0.7761, 0.6829, 0.7479, 0.6622, 0.75, 0.6588, 0.7774, 0.679, 0.7774, 0.679, 0.75, 0.6588, 0.7555, 0.6496, 0.7809, 0.6682, 0.7809, 0.6682, 0.7555, 0.6496, 0.7632, 0.637, 0.7857, 0.6535, 0.7857, 0.6535, 0.7632, 0.637, 0.7708, 0.6244, 0.7905, 0.6389, 0.7905, 0.6389, 0.7708, 0.6244, 0.7764, 0.6152, 0.7941, 0.6281, 0.7941, 0.6281, 0.7764, 0.6152, 0.7785, 0.6118, 0.7954, 0.6242, 0.7954, 0.6242, 0.7785, 0.6118, 0.7764, 0.6152, 0.7941, 0.6281, 0.7941, 0.6281, 0.7764, 0.6152, 0.7708, 0.6244, 0.7905, 0.6389, 0.7905, 0.6389, 0.7708, 0.6244, 0.7632, 0.637, 0.7857, 0.6535, 0.7857, 0.6535, 0.7632, 0.637, 0.7555, 0.6496, 0.7809, 0.6682, 0.7809, 0.6682, 0.7555, 0.6496, 0.75, 0.6588, 0.7774, 0.679, 0.7774, 0.679, 0.75, 0.6588, 0.7479, 0.6622, 0.7761, 0.6829, 0.7479, 0.6622, 0.721, 0.6394, 0.7238, 0.6366, 0.75, 0.6588, 0.75, 0.6588, 0.7238, 0.6366, 0.7314, 0.6291, 0.7555, 0.6496, 0.7555, 0.6496, 0.7314, 0.6291, 0.7417, 0.6187, 0.7632, 0.637, 0.7632, 0.637, 0.7417, 0.6187, 0.752, 0.6084, 0.7708, 0.6244, 0.7708, 0.6244, 0.752, 0.6084, 0.7596, 0.6008, 0.7764, 0.6152, 0.7764, 0.6152, 0.7596, 0.6008, 0.7623, 0.5981, 0.7785, 0.6118, 0.7785, 0.6118, 0.7623, 0.5981, 0.7596, 0.6008, 0.7764, 0.6152, 0.7764, 0.6152, 0.7596, 0.6008, 0.752, 0.6084, 0.7708, 0.6244, 0.7708, 0.6244, 0.752, 0.6084, 0.7417, 0.6187, 0.7632, 0.637, 0.7632, 0.637, 0.7417, 0.6187, 0.7314, 0.6291, 0.7555, 0.6496, 0.7555, 0.6496, 0.7314, 0.6291, 0.7238, 0.6366, 0.75, 0.6588, 0.75, 0.6588, 0.7238, 0.6366, 0.721, 0.6394, 0.7479, 0.6622, 0.721, 0.6394, 0.6959, 0.6148, 0.6994, 0.6127, 0.7238, 0.6366, 0.7238, 0.6366, 0.6994, 0.6127, 0.7088, 0.6069, 0.7314, 0.6291, 0.7314, 0.6291, 0.7088, 0.6069, 0.7216, 0.5991, 0.7417, 0.6187, 0.7417, 0.6187, 0.7216, 0.5991, 0.7344, 0.5912, 0.752, 0.6084, 0.752, 0.6084, 0.7344, 0.5912, 0.7438, 0.5854, 0.7596, 0.6008, 0.7596, 0.6008, 0.7438, 0.5854, 0.7473, 0.5833, 0.7623, 0.5981, 0.7623, 0.5981, 0.7473, 0.5833, 0.7438, 0.5854, 0.7596, 0.6008, 0.7596, 0.6008, 0.7438, 0.5854, 0.7344, 0.5912, 0.752, 0.6084, 0.752, 0.6084, 0.7344, 0.5912, 0.7216, 0.5991, 0.7417, 0.6187, 0.7417, 0.6187, 0.7216, 0.5991, 0.7088, 0.6069, 0.7314, 0.6291, 0.7314, 0.6291, 0.7088, 0.6069, 0.6994, 0.6127, 0.7238, 0.6366, 0.7238, 0.6366, 0.6994, 0.6127, 0.6959, 0.6148, 0.721, 0.6394, 0.6959, 0.6148, 0.673, 0.5889, 0.6771, 0.5875, 0.6994, 0.6127, 0.6994, 0.6127, 0.6771, 0.5875, 0.6882, 0.5836, 0.7088, 0.6069, 0.7088, 0.6069, 0.6882, 0.5836, 0.7033, 0.5783, 0.7216, 0.5991, 0.7216, 0.5991, 0.7033, 0.5783, 0.7184, 0.573, 0.7344, 0.5912, 0.7344, 0.5912, 0.7184, 0.573, 0.7295, 0.5692, 0.7438, 0.5854, 0.7438, 0.5854, 0.7295, 0.5692, 0.7335, 0.5678, 0.7473, 0.5833, 0.7473, 0.5833, 0.7335, 0.5678, 0.7295, 0.5692, 0.7438, 0.5854, 0.7438, 0.5854, 0.7295, 0.5692, 0.7184, 0.573, 0.7344, 0.5912, 0.7344, 0.5912, 0.7184, 0.573, 0.7033, 0.5783, 0.7216, 0.5991, 0.7216, 0.5991, 0.7033, 0.5783, 0.6882, 0.5836, 0.7088, 0.6069, 0.7088, 0.6069, 0.6882, 0.5836, 0.6771, 0.5875, 0.6994, 0.6127, 0.6994, 0.6127, 0.6771, 0.5875, 0.673, 0.5889, 0.6959, 0.6148, 0.673, 0.5889, 0.6527, 0.562, 0.6573, 0.5613, 0.6771, 0.5875, 0.6771, 0.5875, 0.6573, 0.5613, 0.6699, 0.5594, 0.6882, 0.5836, 0.6882, 0.5836, 0.6699, 0.5594, 0.687, 0.5568, 0.7033, 0.5783, 0.7033, 0.5783, 0.687, 0.5568, 0.7042, 0.5542, 0.7184, 0.573, 0.7184, 0.573, 0.7042, 0.5542, 0.7167, 0.5523, 0.7295, 0.5692, 0.7295, 0.5692, 0.7167, 0.5523, 0.7213, 0.5517, 0.7335, 0.5678, 0.7335, 0.5678, 0.7213, 0.5517, 0.7167, 0.5523, 0.7295, 0.5692, 0.7295, 0.5692, 0.7167, 0.5523, 0.7042, 0.5542, 0.7184, 0.573, 0.7184, 0.573, 0.7042, 0.5542, 0.687, 0.5568, 0.7033, 0.5783, 0.7033, 0.5783, 0.687, 0.5568, 0.6699, 0.5594, 0.6882, 0.5836, 0.6882, 0.5836, 0.6699, 0.5594, 0.6573, 0.5613, 0.6771, 0.5875, 0.6771, 0.5875, 0.6573, 0.5613, 0.6527, 0.562, 0.673, 0.5889, 0.6527, 0.562, 0.6353, 0.5347, 0.6404, 0.5348, 0.6573, 0.5613, 0.6573, 0.5613, 0.6404, 0.5348, 0.6542, 0.5349, 0.6699, 0.5594, 0.6699, 0.5594, 0.6542, 0.5349, 0.6731, 0.535, 0.687, 0.5568, 0.687, 0.5568, 0.6731, 0.535, 0.692, 0.5351, 0.7042, 0.5542, 0.7042, 0.5542, 0.692, 0.5351, 0.7058, 0.5352, 0.7167, 0.5523, 0.7167, 0.5523, 0.7058, 0.5352, 0.7109, 0.5353, 0.7213, 0.5517, 0.7213, 0.5517, 0.7109, 0.5353, 0.7058, 0.5352, 0.7167, 0.5523, 0.7167, 0.5523, 0.7058, 0.5352, 0.692, 0.5351, 0.7042, 0.5542, 0.7042, 0.5542, 0.692, 0.5351, 0.6731, 0.535, 0.687, 0.5568, 0.687, 0.5568, 0.6731, 0.535, 0.6542, 0.5349, 0.6699, 0.5594, 0.6699, 0.5594, 0.6542, 0.5349, 0.6404, 0.5348, 0.6573, 0.5613, 0.6573, 0.5613, 0.6404, 0.5348, 0.6353, 0.5347, 0.6527, 0.562, 0.6353, 0.5347, 0.6212, 0.5075, 0.6266, 0.5082, 0.6404, 0.5348, 0.6404, 0.5348, 0.6266, 0.5082, 0.6415, 0.5103, 0.6542, 0.5349, 0.6542, 0.5349, 0.6415, 0.5103, 0.6618, 0.5132, 0.6731, 0.535, 0.6731, 0.535, 0.6618, 0.5132, 0.6821, 0.5161, 0.692, 0.5351, 0.692, 0.5351, 0.6821, 0.5161, 0.697, 0.5182, 0.7058, 0.5352, 0.7058, 0.5352, 0.697, 0.5182, 0.7024, 0.5189, 0.7109, 0.5353, 0.7109, 0.5353, 0.7024, 0.5189, 0.697, 0.5182, 0.7058, 0.5352, 0.7058, 0.5352, 0.697, 0.5182, 0.6821, 0.5161, 0.692, 0.5351, 0.692, 0.5351, 0.6821, 0.5161, 0.6618, 0.5132, 0.6731, 0.535, 0.6731, 0.535, 0.6618, 0.5132, 0.6415, 0.5103, 0.6542, 0.5349, 0.6542, 0.5349, 0.6415, 0.5103, 0.6266, 0.5082, 0.6404, 0.5348, 0.6404, 0.5348, 0.6266, 0.5082, 0.6212, 0.5075, 0.6353, 0.5347, 0.6212, 0.5075, 0.6105, 0.4807, 0.6162, 0.4822, 0.6266, 0.5082, 0.6266, 0.5082, 0.6162, 0.4822, 0.6319, 0.4862, 0.6415, 0.5103, 0.6415, 0.5103, 0.6319, 0.4862, 0.6533, 0.4918, 0.6618, 0.5132, 0.6618, 0.5132, 0.6533, 0.4918, 0.6746, 0.4973, 0.6821, 0.5161, 0.6821, 0.5161, 0.6746, 0.4973, 0.6903, 0.5014, 0.697, 0.5182, 0.697, 0.5182, 0.6903, 0.5014, 0.696, 0.5029, 0.7024, 0.5189, 0.7024, 0.5189, 0.696, 0.5029, 0.6903, 0.5014, 0.697, 0.5182, 0.697, 0.5182, 0.6903, 0.5014, 0.6746, 0.4973, 0.6821, 0.5161, 0.6821, 0.5161, 0.6746, 0.4973, 0.6533, 0.4918, 0.6618, 0.5132, 0.6618, 0.5132, 0.6533, 0.4918, 0.6319, 0.4862, 0.6415, 0.5103, 0.6415, 0.5103, 0.6319, 0.4862, 0.6162, 0.4822, 0.6266, 0.5082, 0.6266, 0.5082, 0.6162, 0.4822, 0.6105, 0.4807, 0.6212, 0.5075, 0.6105, 0.4807, 0.6035, 0.4549, 0.6094, 0.4571, 0.6162, 0.4822, 0.6162, 0.4822, 0.6094, 0.4571, 0.6256, 0.463, 0.6319, 0.4862, 0.6319, 0.4862, 0.6256, 0.463, 0.6476, 0.4711, 0.6533, 0.4918, 0.6533, 0.4918, 0.6476, 0.4711, 0.6697, 0.4792, 0.6746, 0.4973, 0.6746, 0.4973, 0.6697, 0.4792, 0.6859, 0.4852, 0.6903, 0.5014, 0.6903, 0.5014, 0.6859, 0.4852, 0.6918, 0.4874, 0.696, 0.5029, 0.696, 0.5029, 0.6918, 0.4874, 0.6859, 0.4852, 0.6903, 0.5014, 0.6903, 0.5014, 0.6859, 0.4852, 0.6697, 0.4792, 0.6746, 0.4973, 0.6746, 0.4973, 0.6697, 0.4792, 0.6476, 0.4711, 0.6533, 0.4918, 0.6533, 0.4918, 0.6476, 0.4711, 0.6256, 0.463, 0.6319, 0.4862, 0.6319, 0.4862, 0.6256, 0.463, 0.6094, 0.4571, 0.6162, 0.4822, 0.6162, 0.4822, 0.6094, 0.4571, 0.6035, 0.4549, 0.6105, 0.4807, 0.6035, 0.4549, 0.6002, 0.4304, 0.6062, 0.4333, 0.6094, 0.4571, 0.6094, 0.4571, 0.6062, 0.4333, 0.6226, 0.441, 0.6256, 0.463, 0.6256, 0.463, 0.6226, 0.441, 0.645, 0.4516, 0.6476, 0.4711, 0.6476, 0.4711, 0.645, 0.4516, 0.6675, 0.4621, 0.6697, 0.4792, 0.6697, 0.4792, 0.6675, 0.4621, 0.6839, 0.4699, 0.6859, 0.4852, 0.6859, 0.4852, 0.6839, 0.4699, 0.6899, 0.4727, 0.6918, 0.4874, 0.6918, 0.4874, 0.6899, 0.4727, 0.6839, 0.4699, 0.6859, 0.4852, 0.6859, 0.4852, 0.6839, 0.4699, 0.6675, 0.4621, 0.6697, 0.4792, 0.6697, 0.4792, 0.6675, 0.4621, 0.645, 0.4516, 0.6476, 0.4711, 0.6476, 0.4711, 0.645, 0.4516, 0.6226, 0.441, 0.6256, 0.463, 0.6256, 0.463, 0.6226, 0.441, 0.6062, 0.4333, 0.6094, 0.4571, 0.6094, 0.4571, 0.6062, 0.4333, 0.6002, 0.4304, 0.6035, 0.4549, 0.6002, 0.4304, 0.6008, 0.4078, 0.6068, 0.4113, 0.6062, 0.4333, 0.6062, 0.4333, 0.6068, 0.4113, 0.6232, 0.4206, 0.6226, 0.441, 0.6226, 0.441, 0.6232, 0.4206, 0.6455, 0.4335, 0.645, 0.4516, 0.645, 0.4516, 0.6455, 0.4335, 0.6679, 0.4463, 0.6675, 0.4621, 0.6675, 0.4621, 0.6679, 0.4463, 0.6842, 0.4557, 0.6839, 0.4699, 0.6839, 0.4699, 0.6842, 0.4557, 0.6902, 0.4591, 0.6899, 0.4727, 0.6899, 0.4727, 0.6902, 0.4591, 0.6842, 0.4557, 0.6839, 0.4699, 0.6839, 0.4699, 0.6842, 0.4557, 0.6679, 0.4463, 0.6675, 0.4621, 0.6675, 0.4621, 0.6679, 0.4463, 0.6455, 0.4335, 0.645, 0.4516, 0.645, 0.4516, 0.6455, 0.4335, 0.6232, 0.4206, 0.6226, 0.441, 0.6226, 0.441, 0.6232, 0.4206, 0.6068, 0.4113, 0.6062, 0.4333, 0.6062, 0.4333, 0.6068, 0.4113, 0.6008, 0.4078, 0.6002, 0.4304, 0.6008, 0.4078, 0.6053, 0.3874, 0.6111, 0.3914, 0.6068, 0.4113, 0.6068, 0.4113, 0.6111, 0.3914, 0.6272, 0.4023, 0.6232, 0.4206, 0.6232, 0.4206, 0.6272, 0.4023, 0.6491, 0.4171, 0.6455, 0.4335, 0.6455, 0.4335, 0.6491, 0.4171, 0.671, 0.432, 0.6679, 0.4463, 0.6679, 0.4463, 0.671, 0.432, 0.687, 0.4429, 0.6842, 0.4557, 0.6842, 0.4557, 0.687, 0.4429, 0.6929, 0.4469, 0.6902, 0.4591, 0.6902, 0.4591, 0.6929, 0.4469, 0.687, 0.4429, 0.6842, 0.4557, 0.6842, 0.4557, 0.687, 0.4429, 0.671, 0.432, 0.6679, 0.4463, 0.6679, 0.4463, 0.671, 0.432, 0.6491, 0.4171, 0.6455, 0.4335, 0.6455, 0.4335, 0.6491, 0.4171, 0.6272, 0.4023, 0.6232, 0.4206, 0.6232, 0.4206, 0.6272, 0.4023, 0.6111, 0.3914, 0.6068, 0.4113, 0.6068, 0.4113, 0.6111, 0.3914, 0.6053, 0.3874, 0.6008, 0.4078])
me_cube_001.materials.append(mat_wheel)
me_cube_001.use_remesh_preserve_volume = False
me_cube_001.use_remesh_preserve_attributes = False
me_cube_001.use_mirror_vertex_groups = False
me_cube_001.update()

# ---- objects
ob_cube_009 = bpy.data.objects.new('Cube.009', me_cube_011)
ob_cube_008 = bpy.data.objects.new('Cube.008', me_cube_009)
ob_cube_007 = bpy.data.objects.new('Cube.007', me_cube_008)
ob_cube_006 = bpy.data.objects.new('Cube.006', me_cube_007)
ob_cube_005 = bpy.data.objects.new('Cube.005', me_cube_006)
ob_cube_004 = bpy.data.objects.new('Cube.004', me_cube_005)
ob_cube_003 = bpy.data.objects.new('Cube.003', me_cube_004)
ob_cube_002 = bpy.data.objects.new('Cube.002', me_cube_003)
ob_cube_001 = bpy.data.objects.new('Cube.001', me_cube_002)
ob_cube = bpy.data.objects.new('Cube', me_cube_001)

# ---- transforms, parenting, visibility, modifiers, constraints
ob_cube_009.location = (0.1562, 1.677, 0.1701)
ob_cube_009.scale = (-1.276, 0.2202, 0.07136)
ob_cube_009.lineart.crease_threshold = 0.0
ob_cube_008.location = (1.481, 0.7228, 0.2888)
ob_cube_008.rotation_euler = (0.0, -0.0, -0.6461)
ob_cube_008.scale = (0.2215, 0.2784, 0.2215)
ob_cube_008.lineart.crease_threshold = 0.0
ob_cube_007.location = (1.616, 0.8277, 0.07932)
ob_cube_007.rotation_euler = (0.0, -0.0, -0.6461)
ob_cube_007.scale = (0.006945, 0.02108, 0.1709)
ob_cube_007.lineart.crease_threshold = 0.0
ob_cube_006.location = (1.511, 0.907, 0.07932)
ob_cube_006.rotation_euler = (0.0, -0.0, -0.6461)
ob_cube_006.scale = (0.006945, 0.02108, 0.1709)
ob_cube_006.lineart.crease_threshold = 0.0
ob_cube_005.location = (1.381, 0.5379, 0.1211)
ob_cube_005.rotation_euler = (0.0, -0.0, -0.6461)
ob_cube_005.scale = (0.01283, 0.6123, 0.02921)
ob_cube_005.lineart.crease_threshold = 0.0
ob_cube_004.location = (1.297, 0.6016, 0.1211)
ob_cube_004.rotation_euler = (0.0, -0.0, -0.6461)
ob_cube_004.scale = (0.01283, 0.6123, 0.02921)
ob_cube_004.lineart.crease_threshold = 0.0
ob_cube_003.location = (0.6404, 0.7355, 0.2578)
ob_cube_003.scale = (0.08799, 0.8421, 0.04017)
ob_cube_003.lineart.crease_threshold = 0.0
ob_cube_002.location = (0.5287, 0.4974, 0.1224)
ob_cube_002.scale = (1.503, 0.1395, 0.09042)
ob_cube_002.lineart.crease_threshold = 0.0
ob_cube_001.location = (-0.6487, 0.8856, 0.3652)
ob_cube_001.scale = (0.142, 1.016, 0.06581)
ob_cube_001.lineart.crease_threshold = 0.0
ob_cube.location = (8.16, 1.001, 0.3971)
ob_cube.rotation_euler = (0.0, -0.0, -0.6461)
ob_cube.scale = (-2.652, 0.4577, 0.1483)
ob_cube.lineart.crease_threshold = 0.0

# ---- collection membership
col_collection_1.objects.link(ob_cube_009)
col_collection_1.objects.link(ob_cube_008)
col_collection_1.objects.link(ob_cube_007)
col_collection_1.objects.link(ob_cube_006)
col_collection_1.objects.link(ob_cube_005)
col_collection_1.objects.link(ob_cube_004)
col_collection_1.objects.link(ob_cube_003)
col_collection_1.objects.link(ob_cube_002)
col_collection_1.objects.link(ob_cube_001)
col_collection_1.objects.link(ob_cube)

# ---- scene / render settings (as saved in the file)
scene.frame_start = 1; scene.frame_end = 250; scene.frame_set(1)
scene.render.engine = 'BLENDER_EEVEE_NEXT'
scene.render.resolution_percentage = 50
scene.render.dither_intensity = 0.0
scene.cycles.use_denoising = False
scene.cycles.samples = 10
scene.cycles.sampling_pattern = 'TABULATED_SOBOL'
scene.cycles.light_sampling_threshold = 0.0
scene.cycles.use_adaptive_sampling = False
scene.cycles.use_light_tree = False
scene.cycles.blur_glossy = 0.0
scene.cycles.pixel_filter_type = 'GAUSSIAN'
scene.cycles.sample_clamp_indirect = 0.0
scene.view_settings.view_transform = 'Standard'
bpy.context.view_layer.update()

# ---- added for rendering (the .blend has no active camera and no usable light): camera, sun
cam_auto = bpy.data.cameras.new('AutoCamera')
cam_auto.lens = 50.0
cam_auto.sensor_width = 36.0
cam_auto.clip_end = 1000.0
ob_auto_camera = bpy.data.objects.new('AutoCamera', cam_auto)
scene.collection.objects.link(ob_auto_camera)
ob_auto_camera.location = (4.02484, -3.34881, 3.07233)
ob_auto_camera.rotation_euler = (1.09748, -7.21219e-08, 0.694738)
scene.camera = ob_auto_camera
light_auto_sun = bpy.data.lights.new('AutoSun', 'SUN')
light_auto_sun.energy = 3.0
light_auto_sun.angle = 0.0523599
ob_auto_sun = bpy.data.objects.new('AutoSun', light_auto_sun)
scene.collection.objects.link(ob_auto_sun)
ob_auto_sun.rotation_euler = (0.872665, 0.174533, 0.523599)
bpy.context.view_layer.update()
